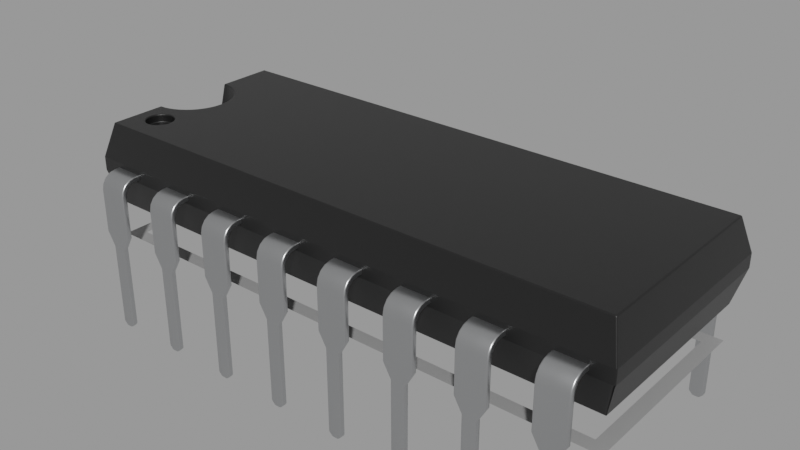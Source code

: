 # Source: DIP_v2.1.blend  (saved by Blender 3.1.7; exported with 4.5.12 LTS)
import bpy
from mathutils import Matrix  # noqa: F401  (used for matrix-valued properties, if any)

bpy.ops.wm.read_factory_settings(use_empty=True)
scene = bpy.context.scene
scene.name = 'main'

# ---- materials (node trees are filled in below, after node groups)
mat_sy_alum_matte = bpy.data.materials.new('sy_alum_matte')
mat_sy_alum_matte.use_transparent_shadow = False
mat_sy_dark_matte = bpy.data.materials.new('sy_dark_matte')
mat_sy_dark_matte.use_transparent_shadow = False
mat_sy_dark_matte.roughness = 0.25
mat_sy_lite_matte = bpy.data.materials.new('sy_lite_matte')
mat_sy_lite_matte.use_transparent_shadow = False
mat_sy_lite_matte.roughness = 0.25
mat_sy_chrome_shiny = bpy.data.materials.new('sy_chrome_shiny')
mat_sy_chrome_shiny.use_transparent_shadow = False
mat_sy_copper_shiny = bpy.data.materials.new('sy_copper_shiny')
mat_sy_copper_shiny.use_transparent_shadow = False
mat_ma_darkabs = bpy.data.materials.new('Ma_DarkABS')
mat_ma_darkabs.alpha_threshold = 0.0
mat_ma_darkabs.use_transparent_shadow = False
mat_ma_darkabs.line_color = (0.0, 0.0, 0.0, 1.0)
mat_sy_copper_shiny_001 = bpy.data.materials.new('sy_copper_shiny.001')
mat_sy_copper_shiny_001.use_transparent_shadow = False
mat_ma_darkabs_003 = bpy.data.materials.new('Ma_DarkABS.003')
mat_ma_darkabs_003.alpha_threshold = 0.0
mat_ma_darkabs_003.use_transparent_shadow = False
mat_ma_darkabs_003.line_color = (0.0, 0.0, 0.0, 1.0)
mat_sy_chrome_shiny_001 = bpy.data.materials.new('sy_chrome_shiny.001')
mat_sy_chrome_shiny_001.use_transparent_shadow = False
mat_sy_alum_matte_001 = bpy.data.materials.new('sy_alum_matte.001')
mat_sy_alum_matte_001.use_transparent_shadow = False

# ---- node groups
ng_sy_metal_020 = bpy.data.node_groups.new('sy_metal.020', 'ShaderNodeTree')
_s = ng_sy_metal_020.interface.new_socket(name='Color', in_out='OUTPUT', socket_type='NodeSocketColor')
_s.default_value = (0.2987, 0.2987, 0.2987, 1.0)
_s = ng_sy_metal_020.interface.new_socket(name='Normal', in_out='OUTPUT', socket_type='NodeSocketVector')
_s.min_value = 0.0
_s.max_value = 0.0
_s = ng_sy_metal_020.interface.new_socket(name='Value', in_out='OUTPUT', socket_type='NodeSocketFloat')
_s.min_value = 0.0
_s.max_value = 0.0
_s = ng_sy_metal_020.interface.new_socket(name='Color', in_out='INPUT', socket_type='NodeSocketColor')
_s.default_value = (0.2987, 0.2987, 0.2987, 1.0)
_s = ng_sy_metal_020.interface.new_socket(name='Roughness', in_out='INPUT', socket_type='NodeSocketFloat')
_s.default_value = 1.0
_s.min_value = 0.0
_s.max_value = 2.0
_s = ng_sy_metal_020.interface.new_socket(name='Bump', in_out='INPUT', socket_type='NodeSocketFloat')
_s.default_value = 1.0
_s.min_value = 0.0
_s.max_value = 2.0
_s = ng_sy_metal_020.interface.new_socket(name='Scale', in_out='INPUT', socket_type='NodeSocketFloat')
_s.default_value = 1.0
_s.min_value = 0.0
_s.max_value = 2.0
_s = ng_sy_metal_020.interface.new_socket(name='Normal', in_out='INPUT', socket_type='NodeSocketVector')
_s.min_value = -1.0
_s.max_value = 1.0
_s.hide_value = True
_N = ng_sy_metal_020.nodes; _L = ng_sy_metal_020.links
n0 = _N.new('ShaderNodeTexCoord'); n0.name = 'Texture Coordinate.001'; n0.location = (-689, -224)
n1 = _N.new('ShaderNodeMapping'); n1.name = 'Mapping.001'; n1.location = (-479, -207)
n1.width = 240
n1.vector_type = 'TEXTURE'
n1.inputs[2].default_value = (0.7679, 0.576, 0.384)
n2 = _N.new('ShaderNodeTexNoise'); n2.name = 'Musgrave Texture'; n2.location = (-175, -206)
n2.width = 150
n2.normalize = False
n2.inputs[2].default_value = 400.0
n2.inputs[3].default_value = 0.0
n2.inputs[4].default_value = 0.25
n3 = _N.new('ShaderNodeValToRGB'); n3.name = 'ColorRamp'; n3.location = (45, -254)
while len(n3.color_ramp.elements) > 1: n3.color_ramp.elements.remove(n3.color_ramp.elements[-1])
n3.color_ramp.elements[0].position = 0.0; n3.color_ramp.elements[0].color = (0.508, 0.508, 0.508, 1.0)
_e = n3.color_ramp.elements.new(1.0); _e.color = (1.0, 1.0, 1.0, 1.0)
n4 = _N.new('ShaderNodeMix'); n4.name = 'Mix'; n4.location = (351, -115)
n4.data_type = 'RGBA'
n4.blend_type = 'MULTIPLY'
n4.inputs[0].default_value = 0.4667
n5 = _N.new('NodeGroupOutput'); n5.name = 'Group Output'; n5.location = (889, 0)
n6 = _N.new('ShaderNodeRGB'); n6.name = 'RGB'; n6.location = (-683, 362)
n6.outputs[0].default_value = (0.2987, 0.2987, 0.2987, 1.0)
n7 = _N.new('ShaderNodeTexCoord'); n7.name = 'Texture Coordinate'; n7.location = (-689, 83)
n8 = _N.new('ShaderNodeMapping'); n8.name = 'Mapping'; n8.location = (-461, 179)
n8.width = 240
n8.vector_type = 'TEXTURE'
n8.inputs[2].default_value = (0.384, 0.576, 0.7679)
n9 = _N.new('ShaderNodeTexNoise'); n9.name = 'Noise Texture'; n9.location = (-184, 74)
n9.inputs[2].default_value = 150.0
n9.inputs[3].default_value = 5.0
n10 = _N.new('ShaderNodeValToRGB'); n10.name = 'ColorRamp.001'; n10.location = (46, 5)
while len(n10.color_ramp.elements) > 1: n10.color_ramp.elements.remove(n10.color_ramp.elements[-1])
n10.color_ramp.elements[0].position = 0.0; n10.color_ramp.elements[0].color = (0.0, 0.0, 0.0, 1.0)
_e = n10.color_ramp.elements.new(1.0); _e.color = (1.0, 1.0, 1.0, 1.0)
n11 = _N.new('ShaderNodeMath'); n11.name = 'Math'; n11.location = (571, -60)
n11.operation = 'MULTIPLY'
n11.inputs[2].default_value = 0.0
n12 = _N.new('ShaderNodeMath'); n12.name = 'Math.001'; n12.location = (382, -405)
n12.operation = 'DIVIDE'
n12.inputs[1].default_value = 10.0
n12.inputs[2].default_value = 0.0
n13 = _N.new('ShaderNodeBump'); n13.name = 'Bump'; n13.location = (689, -362)
n13.inputs[1].default_value = 0.05
n13.inputs[2].default_value = 1.0
n14 = _N.new('ShaderNodeValue'); n14.name = 'Value'; n14.location = (-1337, -282)
n14.outputs[0].default_value = 1.0
n15 = _N.new('NodeGroupInput'); n15.name = 'Group Input'; n15.location = (-1239, 5)
n16 = _N.new('ShaderNodeCombineXYZ'); n16.name = 'Combine XYZ'; n16.location = (-869, -178)
n17 = _N.new('ShaderNodeMath'); n17.name = 'Math.002'; n17.location = (-1066, -219)
n17.operation = 'MULTIPLY'
n17.inputs[1].default_value = 50.0
n17.inputs[2].default_value = 0.0
n18 = _N.new('ShaderNodeCombineXYZ'); n18.name = 'Combine XYZ.001'; n18.location = (-869, -371)
_L.new(n8.outputs[0], n9.inputs[0])
_L.new(n9.outputs[0], n10.inputs[0])
_L.new(n7.outputs[0], n8.inputs[0])
_L.new(n2.outputs[0], n3.inputs[0])
_L.new(n10.outputs[0], n4.inputs[6])
_L.new(n3.outputs[0], n4.inputs[7])
_L.new(n1.outputs[0], n2.inputs[0])
_L.new(n0.outputs[0], n1.inputs[0])
_L.new(n4.outputs[2], n13.inputs[3])
_L.new(n13.outputs[0], n5.inputs[1])
_L.new(n4.outputs[2], n11.inputs[0])
_L.new(n11.outputs[0], n5.inputs[2])
_L.new(n15.outputs[0], n5.inputs[0])
_L.new(n15.outputs[1], n11.inputs[1])
_L.new(n15.outputs[2], n12.inputs[0])
_L.new(n12.outputs[0], n13.inputs[0])
_L.new(n15.outputs[4], n13.inputs[4])
_L.new(n17.outputs[0], n16.inputs[0])
_L.new(n17.outputs[0], n16.inputs[1])
_L.new(n16.outputs[0], n8.inputs[3])
_L.new(n17.outputs[0], n18.inputs[2])
_L.new(n18.outputs[0], n1.inputs[3])
_L.new(n15.outputs[3], n17.inputs[0])
n5.is_active_output = True
ng_sy_plastic_001 = bpy.data.node_groups.new('sy_plastic.001', 'ShaderNodeTree')
_s = ng_sy_plastic_001.interface.new_socket(name='Color', in_out='OUTPUT', socket_type='NodeSocketColor')
_s.default_value = (0.01341, 0.01341, 0.01341, 1.0)
_s = ng_sy_plastic_001.interface.new_socket(name='Roughness', in_out='OUTPUT', socket_type='NodeSocketColor')
_s.default_value = (0.0, 0.0, 0.0, 0.0)
_s = ng_sy_plastic_001.interface.new_socket(name='Normal', in_out='OUTPUT', socket_type='NodeSocketVector')
_s.min_value = 0.0
_s.max_value = 0.0
_s = ng_sy_plastic_001.interface.new_socket(name='Color', in_out='INPUT', socket_type='NodeSocketColor')
_s.default_value = (0.01341, 0.01341, 0.01341, 1.0)
_s = ng_sy_plastic_001.interface.new_socket(name='Scale', in_out='INPUT', socket_type='NodeSocketFloat')
_s.default_value = 1.0
_s.min_value = 0.0
_s.max_value = 10.0
_s = ng_sy_plastic_001.interface.new_socket(name='Roughness', in_out='INPUT', socket_type='NodeSocketFloat')
_s.default_value = 1.0
_s.min_value = 0.0
_s.max_value = 3.0
_s = ng_sy_plastic_001.interface.new_socket(name='Bump', in_out='INPUT', socket_type='NodeSocketFloat')
_s.default_value = 1.0
_s.min_value = 0.0
_s.max_value = 1.0
_s = ng_sy_plastic_001.interface.new_socket(name='Normal', in_out='INPUT', socket_type='NodeSocketVector')
_s.min_value = -1.0
_s.max_value = 1.0
_s.hide_value = True
_N = ng_sy_plastic_001.nodes; _L = ng_sy_plastic_001.links
n0 = _N.new('ShaderNodeValToRGB'); n0.name = 'ColorRamp'; n0.location = (258, -72)
while len(n0.color_ramp.elements) > 1: n0.color_ramp.elements.remove(n0.color_ramp.elements[-1])
n0.color_ramp.elements[0].position = 0.004545; n0.color_ramp.elements[0].color = (0.2194, 0.2194, 0.2194, 1.0)
_e = n0.color_ramp.elements.new(0.8182); _e.color = (1.0, 1.0, 1.0, 1.0)
n1 = _N.new('ShaderNodeTexNoise'); n1.name = 'Noise Texture'; n1.location = (55, 153)
n2 = _N.new('ShaderNodeTexNoise'); n2.name = 'Musgrave Texture'; n2.location = (46, -89)
n2.width = 150
n2.normalize = False
n2.inputs[2].default_value = 300.0
n2.inputs[3].default_value = 11.2
n2.inputs[4].default_value = 0.25
n3 = _N.new('ShaderNodeValue'); n3.name = 'Value.001'; n3.location = (-353, -382)
n3.outputs[0].default_value = 0.0
n4 = _N.new('ShaderNodeRGB'); n4.name = 'RGB'; n4.location = (-365, 262)
n4.outputs[0].default_value = (0.01341, 0.01341, 0.01341, 1.0)
n5 = _N.new('ShaderNodeMix'); n5.name = 'Mix.001'; n5.location = (550, 25)
n5.data_type = 'RGBA'
n6 = _N.new('NodeReroute'); n6.name = 'Reroute'; n6.location = (-260, -194)
n6.width = 16
n6.socket_idname = 'NodeSocketFloat'
n7 = _N.new('ShaderNodeValue'); n7.name = 'Value'; n7.location = (-429, -187)
n7.outputs[0].default_value = 1.0
n8 = _N.new('ShaderNodeMath'); n8.name = 'Math'; n8.location = (-147, 40)
n8.operation = 'MULTIPLY'
n8.inputs[1].default_value = 400.0
n8.inputs[2].default_value = 0.0
n9 = _N.new('ShaderNodeMath'); n9.name = 'Math.001'; n9.location = (-150, -131)
n9.operation = 'MULTIPLY'
n9.inputs[1].default_value = 300.0
n9.inputs[2].default_value = 0.0
n10 = _N.new('ShaderNodeMath'); n10.name = 'Math.002'; n10.location = (-146, -320)
n10.operation = 'DIVIDE'
n10.inputs[1].default_value = 10.0
n10.inputs[2].default_value = 0.0
n11 = _N.new('ShaderNodeMath'); n11.name = 'Math.003'; n11.location = (746, 19)
n11.operation = 'MULTIPLY'
n11.inputs[2].default_value = 0.0
n12 = _N.new('NodeGroupInput'); n12.name = 'Group Input'; n12.location = (-627, -4)
n13 = _N.new('ShaderNodeValue'); n13.name = 'Value.002'; n13.location = (520, 233)
n13.outputs[0].default_value = 1.0
n14 = _N.new('ShaderNodeBump'); n14.name = 'Bump'; n14.location = (721, -216)
n14.inputs[1].default_value = 0.2
n14.inputs[2].default_value = 1.0
n15 = _N.new('NodeGroupOutput'); n15.name = 'Group Output'; n15.location = (990, -11)
n16 = _N.new('ShaderNodeValToRGB'); n16.name = 'ColorRamp.001'; n16.location = (255, 159)
while len(n16.color_ramp.elements) > 1: n16.color_ramp.elements.remove(n16.color_ramp.elements[-1])
n16.color_ramp.elements[0].position = 0.1727; n16.color_ramp.elements[0].color = (0.2194, 0.2194, 0.2194, 1.0)
_e = n16.color_ramp.elements.new(1.0); _e.color = (1.0, 1.0, 1.0, 1.0)
_L.new(n1.outputs[0], n16.inputs[0])
_L.new(n5.outputs[2], n11.inputs[0])
_L.new(n16.outputs[0], n5.inputs[6])
_L.new(n0.outputs[0], n5.inputs[7])
_L.new(n2.outputs[0], n0.inputs[0])
_L.new(n14.outputs[0], n15.inputs[2])
_L.new(n5.outputs[2], n14.inputs[3])
_L.new(n8.outputs[0], n1.inputs[2])
_L.new(n9.outputs[0], n2.inputs[0])
_L.new(n10.outputs[0], n14.inputs[0])
_L.new(n12.outputs[0], n15.inputs[0])
_L.new(n12.outputs[4], n14.inputs[4])
_L.new(n11.outputs[0], n15.inputs[1])
_L.new(n7.outputs[0], n6.inputs[0])
_L.new(n12.outputs[1], n8.inputs[0])
_L.new(n12.outputs[1], n9.inputs[0])
_L.new(n12.outputs[3], n10.inputs[0])
_L.new(n12.outputs[2], n11.inputs[1])
n15.is_active_output = True
ng_sy_plastic_002 = bpy.data.node_groups.new('sy_plastic.002', 'ShaderNodeTree')
_s = ng_sy_plastic_002.interface.new_socket(name='Color', in_out='OUTPUT', socket_type='NodeSocketColor')
_s.default_value = (0.01341, 0.01341, 0.01341, 1.0)
_s = ng_sy_plastic_002.interface.new_socket(name='Roughness', in_out='OUTPUT', socket_type='NodeSocketColor')
_s.default_value = (0.0, 0.0, 0.0, 0.0)
_s = ng_sy_plastic_002.interface.new_socket(name='Normal', in_out='OUTPUT', socket_type='NodeSocketVector')
_s.min_value = 0.0
_s.max_value = 0.0
_s = ng_sy_plastic_002.interface.new_socket(name='Color', in_out='INPUT', socket_type='NodeSocketColor')
_s.default_value = (0.01341, 0.01341, 0.01341, 1.0)
_s = ng_sy_plastic_002.interface.new_socket(name='Scale', in_out='INPUT', socket_type='NodeSocketFloat')
_s.default_value = 1.0
_s.min_value = 0.0
_s.max_value = 10.0
_s = ng_sy_plastic_002.interface.new_socket(name='Roughness', in_out='INPUT', socket_type='NodeSocketFloat')
_s.default_value = 1.0
_s.min_value = 0.0
_s.max_value = 3.0
_s = ng_sy_plastic_002.interface.new_socket(name='Bump', in_out='INPUT', socket_type='NodeSocketFloat')
_s.default_value = 1.0
_s.min_value = 0.0
_s.max_value = 1.0
_s = ng_sy_plastic_002.interface.new_socket(name='Normal', in_out='INPUT', socket_type='NodeSocketVector')
_s.min_value = -1.0
_s.max_value = 1.0
_s.hide_value = True
_N = ng_sy_plastic_002.nodes; _L = ng_sy_plastic_002.links
n0 = _N.new('ShaderNodeValToRGB'); n0.name = 'ColorRamp'; n0.location = (258, -72)
while len(n0.color_ramp.elements) > 1: n0.color_ramp.elements.remove(n0.color_ramp.elements[-1])
n0.color_ramp.elements[0].position = 0.004545; n0.color_ramp.elements[0].color = (0.2194, 0.2194, 0.2194, 1.0)
_e = n0.color_ramp.elements.new(0.8182); _e.color = (1.0, 1.0, 1.0, 1.0)
n1 = _N.new('ShaderNodeTexNoise'); n1.name = 'Noise Texture'; n1.location = (55, 153)
n2 = _N.new('ShaderNodeTexNoise'); n2.name = 'Musgrave Texture'; n2.location = (46, -89)
n2.width = 150
n2.normalize = False
n2.inputs[2].default_value = 300.0
n2.inputs[3].default_value = 11.2
n2.inputs[4].default_value = 0.25
n3 = _N.new('ShaderNodeValue'); n3.name = 'Value.001'; n3.location = (-353, -382)
n3.outputs[0].default_value = 0.0
n4 = _N.new('ShaderNodeRGB'); n4.name = 'RGB'; n4.location = (-365, 262)
n4.outputs[0].default_value = (0.01341, 0.01341, 0.01341, 1.0)
n5 = _N.new('ShaderNodeMix'); n5.name = 'Mix.001'; n5.location = (550, 25)
n5.data_type = 'RGBA'
n6 = _N.new('NodeReroute'); n6.name = 'Reroute'; n6.location = (-260, -194)
n6.width = 16
n6.socket_idname = 'NodeSocketFloat'
n7 = _N.new('ShaderNodeValue'); n7.name = 'Value'; n7.location = (-429, -187)
n7.outputs[0].default_value = 1.0
n8 = _N.new('ShaderNodeMath'); n8.name = 'Math'; n8.location = (-147, 40)
n8.operation = 'MULTIPLY'
n8.inputs[1].default_value = 400.0
n8.inputs[2].default_value = 0.0
n9 = _N.new('ShaderNodeMath'); n9.name = 'Math.001'; n9.location = (-150, -131)
n9.operation = 'MULTIPLY'
n9.inputs[1].default_value = 300.0
n9.inputs[2].default_value = 0.0
n10 = _N.new('ShaderNodeMath'); n10.name = 'Math.002'; n10.location = (-146, -320)
n10.operation = 'DIVIDE'
n10.inputs[1].default_value = 10.0
n10.inputs[2].default_value = 0.0
n11 = _N.new('ShaderNodeMath'); n11.name = 'Math.003'; n11.location = (746, 19)
n11.operation = 'MULTIPLY'
n11.inputs[2].default_value = 0.0
n12 = _N.new('NodeGroupInput'); n12.name = 'Group Input'; n12.location = (-627, -4)
n13 = _N.new('ShaderNodeValToRGB'); n13.name = 'ColorRamp.001'; n13.location = (255, 159)
while len(n13.color_ramp.elements) > 1: n13.color_ramp.elements.remove(n13.color_ramp.elements[-1])
n13.color_ramp.elements[0].position = 0.1727; n13.color_ramp.elements[0].color = (0.2194, 0.2194, 0.2194, 1.0)
_e = n13.color_ramp.elements.new(1.0); _e.color = (1.0, 1.0, 1.0, 1.0)
n14 = _N.new('ShaderNodeValue'); n14.name = 'Value.002'; n14.location = (520, 233)
n14.outputs[0].default_value = 1.0
n15 = _N.new('ShaderNodeBump'); n15.name = 'Bump'; n15.location = (721, -216)
n15.inputs[1].default_value = 0.2
n15.inputs[2].default_value = 1.0
n16 = _N.new('NodeGroupOutput'); n16.name = 'Group Output'; n16.location = (990, -11)
_L.new(n1.outputs[0], n13.inputs[0])
_L.new(n5.outputs[2], n11.inputs[0])
_L.new(n13.outputs[0], n5.inputs[6])
_L.new(n0.outputs[0], n5.inputs[7])
_L.new(n2.outputs[0], n0.inputs[0])
_L.new(n15.outputs[0], n16.inputs[2])
_L.new(n5.outputs[2], n15.inputs[3])
_L.new(n8.outputs[0], n1.inputs[2])
_L.new(n9.outputs[0], n2.inputs[0])
_L.new(n10.outputs[0], n15.inputs[0])
_L.new(n12.outputs[0], n16.inputs[0])
_L.new(n12.outputs[4], n15.inputs[4])
_L.new(n11.outputs[0], n16.inputs[1])
_L.new(n7.outputs[0], n6.inputs[0])
_L.new(n12.outputs[1], n8.inputs[0])
_L.new(n12.outputs[1], n9.inputs[0])
_L.new(n12.outputs[3], n10.inputs[0])
_L.new(n12.outputs[2], n11.inputs[1])
n16.is_active_output = True
ng_sy_metal_029 = bpy.data.node_groups.new('sy_metal.029', 'ShaderNodeTree')
_s = ng_sy_metal_029.interface.new_socket(name='Color', in_out='OUTPUT', socket_type='NodeSocketColor')
_s.default_value = (0.2987, 0.2987, 0.2987, 1.0)
_s = ng_sy_metal_029.interface.new_socket(name='Normal', in_out='OUTPUT', socket_type='NodeSocketVector')
_s.min_value = 0.0
_s.max_value = 0.0
_s = ng_sy_metal_029.interface.new_socket(name='Value', in_out='OUTPUT', socket_type='NodeSocketFloat')
_s.min_value = 0.0
_s.max_value = 0.0
_s = ng_sy_metal_029.interface.new_socket(name='Color', in_out='INPUT', socket_type='NodeSocketColor')
_s.default_value = (0.2987, 0.2987, 0.2987, 1.0)
_s = ng_sy_metal_029.interface.new_socket(name='Roughness', in_out='INPUT', socket_type='NodeSocketFloat')
_s.default_value = 1.0
_s.min_value = 0.0
_s.max_value = 2.0
_s = ng_sy_metal_029.interface.new_socket(name='Bump', in_out='INPUT', socket_type='NodeSocketFloat')
_s.default_value = 1.0
_s.min_value = 0.0
_s.max_value = 2.0
_s = ng_sy_metal_029.interface.new_socket(name='Scale', in_out='INPUT', socket_type='NodeSocketFloat')
_s.default_value = 1.0
_s.min_value = 0.0
_s.max_value = 2.0
_s = ng_sy_metal_029.interface.new_socket(name='Normal', in_out='INPUT', socket_type='NodeSocketVector')
_s.min_value = -1.0
_s.max_value = 1.0
_s.hide_value = True
_N = ng_sy_metal_029.nodes; _L = ng_sy_metal_029.links
n0 = _N.new('ShaderNodeTexCoord'); n0.name = 'Texture Coordinate.001'; n0.location = (-689, -224)
n1 = _N.new('ShaderNodeMapping'); n1.name = 'Mapping.001'; n1.location = (-479, -207)
n1.width = 240
n1.vector_type = 'TEXTURE'
n2 = _N.new('ShaderNodeTexNoise'); n2.name = 'Musgrave Texture'; n2.location = (-175, -206)
n2.width = 150
n2.normalize = False
n2.inputs[2].default_value = 400.0
n2.inputs[3].default_value = 0.0
n2.inputs[4].default_value = 0.25
n3 = _N.new('ShaderNodeValToRGB'); n3.name = 'ColorRamp'; n3.location = (45, -254)
while len(n3.color_ramp.elements) > 1: n3.color_ramp.elements.remove(n3.color_ramp.elements[-1])
n3.color_ramp.elements[0].position = 0.0; n3.color_ramp.elements[0].color = (0.508, 0.508, 0.508, 1.0)
_e = n3.color_ramp.elements.new(1.0); _e.color = (1.0, 1.0, 1.0, 1.0)
n4 = _N.new('ShaderNodeMix'); n4.name = 'Mix'; n4.location = (351, -115)
n4.data_type = 'RGBA'
n4.blend_type = 'MULTIPLY'
n4.inputs[0].default_value = 0.4667
n5 = _N.new('NodeGroupOutput'); n5.name = 'Group Output'; n5.location = (889, 0)
n6 = _N.new('ShaderNodeRGB'); n6.name = 'RGB'; n6.location = (-683, 362)
n6.outputs[0].default_value = (0.2987, 0.2987, 0.2987, 1.0)
n7 = _N.new('ShaderNodeTexCoord'); n7.name = 'Texture Coordinate'; n7.location = (-689, 83)
n8 = _N.new('ShaderNodeMapping'); n8.name = 'Mapping'; n8.location = (-461, 179)
n8.width = 240
n8.vector_type = 'TEXTURE'
n9 = _N.new('ShaderNodeTexNoise'); n9.name = 'Noise Texture'; n9.location = (-184, 74)
n9.inputs[2].default_value = 150.0
n9.inputs[3].default_value = 5.0
n10 = _N.new('ShaderNodeValToRGB'); n10.name = 'ColorRamp.001'; n10.location = (46, 5)
while len(n10.color_ramp.elements) > 1: n10.color_ramp.elements.remove(n10.color_ramp.elements[-1])
n10.color_ramp.elements[0].position = 0.0; n10.color_ramp.elements[0].color = (0.0, 0.0, 0.0, 1.0)
_e = n10.color_ramp.elements.new(1.0); _e.color = (1.0, 1.0, 1.0, 1.0)
n11 = _N.new('ShaderNodeMath'); n11.name = 'Math'; n11.location = (571, -60)
n11.operation = 'MULTIPLY'
n11.inputs[2].default_value = 0.0
n12 = _N.new('ShaderNodeMath'); n12.name = 'Math.001'; n12.location = (382, -405)
n12.operation = 'DIVIDE'
n12.inputs[1].default_value = 10.0
n12.inputs[2].default_value = 0.0
n13 = _N.new('ShaderNodeBump'); n13.name = 'Bump'; n13.location = (689, -362)
n13.inputs[1].default_value = 0.05
n13.inputs[2].default_value = 1.0
n14 = _N.new('ShaderNodeValue'); n14.name = 'Value'; n14.location = (-1337, -282)
n14.outputs[0].default_value = 1.0
n15 = _N.new('NodeGroupInput'); n15.name = 'Group Input'; n15.location = (-1239, 5)
n16 = _N.new('ShaderNodeCombineXYZ'); n16.name = 'Combine XYZ'; n16.location = (-869, -178)
n17 = _N.new('ShaderNodeMath'); n17.name = 'Math.002'; n17.location = (-1066, -219)
n17.operation = 'MULTIPLY'
n17.inputs[1].default_value = 50.0
n17.inputs[2].default_value = 0.0
n18 = _N.new('ShaderNodeCombineXYZ'); n18.name = 'Combine XYZ.001'; n18.location = (-869, -371)
_L.new(n8.outputs[0], n9.inputs[0])
_L.new(n9.outputs[0], n10.inputs[0])
_L.new(n7.outputs[0], n8.inputs[0])
_L.new(n2.outputs[0], n3.inputs[0])
_L.new(n10.outputs[0], n4.inputs[6])
_L.new(n3.outputs[0], n4.inputs[7])
_L.new(n1.outputs[0], n2.inputs[0])
_L.new(n0.outputs[0], n1.inputs[0])
_L.new(n4.outputs[2], n13.inputs[3])
_L.new(n13.outputs[0], n5.inputs[1])
_L.new(n4.outputs[2], n11.inputs[0])
_L.new(n11.outputs[0], n5.inputs[2])
_L.new(n15.outputs[0], n5.inputs[0])
_L.new(n15.outputs[1], n11.inputs[1])
_L.new(n15.outputs[2], n12.inputs[0])
_L.new(n12.outputs[0], n13.inputs[0])
_L.new(n15.outputs[4], n13.inputs[4])
_L.new(n17.outputs[0], n16.inputs[0])
_L.new(n17.outputs[0], n16.inputs[1])
_L.new(n16.outputs[0], n8.inputs[3])
_L.new(n17.outputs[0], n18.inputs[2])
_L.new(n18.outputs[0], n1.inputs[3])
_L.new(n15.outputs[3], n17.inputs[0])
n5.is_active_output = True
ng_sy_metal_031 = bpy.data.node_groups.new('sy_metal.031', 'ShaderNodeTree')
_s = ng_sy_metal_031.interface.new_socket(name='Color', in_out='OUTPUT', socket_type='NodeSocketColor')
_s.default_value = (0.2987, 0.2987, 0.2987, 1.0)
_s = ng_sy_metal_031.interface.new_socket(name='Normal', in_out='OUTPUT', socket_type='NodeSocketVector')
_s.min_value = 0.0
_s.max_value = 0.0
_s = ng_sy_metal_031.interface.new_socket(name='Value', in_out='OUTPUT', socket_type='NodeSocketFloat')
_s.min_value = 0.0
_s.max_value = 0.0
_s = ng_sy_metal_031.interface.new_socket(name='Color', in_out='INPUT', socket_type='NodeSocketColor')
_s.default_value = (0.2987, 0.2987, 0.2987, 1.0)
_s = ng_sy_metal_031.interface.new_socket(name='Roughness', in_out='INPUT', socket_type='NodeSocketFloat')
_s.default_value = 1.0
_s.min_value = 0.0
_s.max_value = 2.0
_s = ng_sy_metal_031.interface.new_socket(name='Bump', in_out='INPUT', socket_type='NodeSocketFloat')
_s.default_value = 1.0
_s.min_value = 0.0
_s.max_value = 2.0
_s = ng_sy_metal_031.interface.new_socket(name='Scale', in_out='INPUT', socket_type='NodeSocketFloat')
_s.default_value = 1.0
_s.min_value = 0.0
_s.max_value = 2.0
_s = ng_sy_metal_031.interface.new_socket(name='Normal', in_out='INPUT', socket_type='NodeSocketVector')
_s.min_value = -1.0
_s.max_value = 1.0
_s.hide_value = True
_N = ng_sy_metal_031.nodes; _L = ng_sy_metal_031.links
n0 = _N.new('ShaderNodeTexCoord'); n0.name = 'Texture Coordinate.001'; n0.location = (-689, -224)
n1 = _N.new('ShaderNodeMapping'); n1.name = 'Mapping.001'; n1.location = (-479, -207)
n1.width = 240
n1.vector_type = 'TEXTURE'
n2 = _N.new('ShaderNodeTexNoise'); n2.name = 'Musgrave Texture'; n2.location = (-175, -206)
n2.width = 150
n2.normalize = False
n2.inputs[2].default_value = 400.0
n2.inputs[3].default_value = 0.0
n2.inputs[4].default_value = 0.25
n3 = _N.new('ShaderNodeValToRGB'); n3.name = 'ColorRamp'; n3.location = (45, -254)
while len(n3.color_ramp.elements) > 1: n3.color_ramp.elements.remove(n3.color_ramp.elements[-1])
n3.color_ramp.elements[0].position = 0.0; n3.color_ramp.elements[0].color = (0.508, 0.508, 0.508, 1.0)
_e = n3.color_ramp.elements.new(1.0); _e.color = (1.0, 1.0, 1.0, 1.0)
n4 = _N.new('ShaderNodeMix'); n4.name = 'Mix'; n4.location = (351, -115)
n4.data_type = 'RGBA'
n4.blend_type = 'MULTIPLY'
n4.inputs[0].default_value = 0.4667
n5 = _N.new('NodeGroupOutput'); n5.name = 'Group Output'; n5.location = (889, 0)
n6 = _N.new('ShaderNodeRGB'); n6.name = 'RGB'; n6.location = (-683, 362)
n6.outputs[0].default_value = (0.2987, 0.2987, 0.2987, 1.0)
n7 = _N.new('ShaderNodeTexCoord'); n7.name = 'Texture Coordinate'; n7.location = (-689, 83)
n8 = _N.new('ShaderNodeMapping'); n8.name = 'Mapping'; n8.location = (-461, 179)
n8.width = 240
n8.vector_type = 'TEXTURE'
n9 = _N.new('ShaderNodeTexNoise'); n9.name = 'Noise Texture'; n9.location = (-184, 74)
n9.inputs[2].default_value = 150.0
n9.inputs[3].default_value = 5.0
n10 = _N.new('ShaderNodeValToRGB'); n10.name = 'ColorRamp.001'; n10.location = (46, 5)
while len(n10.color_ramp.elements) > 1: n10.color_ramp.elements.remove(n10.color_ramp.elements[-1])
n10.color_ramp.elements[0].position = 0.0; n10.color_ramp.elements[0].color = (0.0, 0.0, 0.0, 1.0)
_e = n10.color_ramp.elements.new(1.0); _e.color = (1.0, 1.0, 1.0, 1.0)
n11 = _N.new('ShaderNodeMath'); n11.name = 'Math'; n11.location = (571, -60)
n11.operation = 'MULTIPLY'
n11.inputs[2].default_value = 0.0
n12 = _N.new('ShaderNodeMath'); n12.name = 'Math.001'; n12.location = (382, -405)
n12.operation = 'DIVIDE'
n12.inputs[1].default_value = 10.0
n12.inputs[2].default_value = 0.0
n13 = _N.new('ShaderNodeBump'); n13.name = 'Bump'; n13.location = (689, -362)
n13.inputs[1].default_value = 0.05
n13.inputs[2].default_value = 1.0
n14 = _N.new('ShaderNodeValue'); n14.name = 'Value'; n14.location = (-1337, -282)
n14.outputs[0].default_value = 1.0
n15 = _N.new('NodeGroupInput'); n15.name = 'Group Input'; n15.location = (-1239, 5)
n16 = _N.new('ShaderNodeCombineXYZ'); n16.name = 'Combine XYZ'; n16.location = (-869, -178)
n17 = _N.new('ShaderNodeMath'); n17.name = 'Math.002'; n17.location = (-1066, -219)
n17.operation = 'MULTIPLY'
n17.inputs[1].default_value = 50.0
n17.inputs[2].default_value = 0.0
n18 = _N.new('ShaderNodeCombineXYZ'); n18.name = 'Combine XYZ.001'; n18.location = (-869, -371)
_L.new(n8.outputs[0], n9.inputs[0])
_L.new(n9.outputs[0], n10.inputs[0])
_L.new(n7.outputs[0], n8.inputs[0])
_L.new(n2.outputs[0], n3.inputs[0])
_L.new(n10.outputs[0], n4.inputs[6])
_L.new(n3.outputs[0], n4.inputs[7])
_L.new(n1.outputs[0], n2.inputs[0])
_L.new(n0.outputs[0], n1.inputs[0])
_L.new(n4.outputs[2], n13.inputs[3])
_L.new(n13.outputs[0], n5.inputs[1])
_L.new(n4.outputs[2], n11.inputs[0])
_L.new(n11.outputs[0], n5.inputs[2])
_L.new(n15.outputs[0], n5.inputs[0])
_L.new(n15.outputs[1], n11.inputs[1])
_L.new(n15.outputs[2], n12.inputs[0])
_L.new(n12.outputs[0], n13.inputs[0])
_L.new(n15.outputs[4], n13.inputs[4])
_L.new(n17.outputs[0], n16.inputs[0])
_L.new(n17.outputs[0], n16.inputs[1])
_L.new(n16.outputs[0], n8.inputs[3])
_L.new(n17.outputs[0], n18.inputs[2])
_L.new(n18.outputs[0], n1.inputs[3])
_L.new(n15.outputs[3], n17.inputs[0])
n5.is_active_output = True
ng_s2g_001 = bpy.data.node_groups.new('S2G.001', 'GeometryNodeTree')
_s = ng_s2g_001.interface.new_socket(name='Mesh', in_out='OUTPUT', socket_type='NodeSocketGeometry')
_s = ng_s2g_001.interface.new_socket(name='String', in_out='INPUT', socket_type='NodeSocketString')
_s.default_value = '555'
_s = ng_s2g_001.interface.new_socket(name='Size', in_out='INPUT', socket_type='NodeSocketFloat')
_s.subtype = 'DISTANCE'
_s.default_value = 0.2
_s.min_value = 0.0
_s = ng_s2g_001.interface.new_socket(name='Translate X', in_out='INPUT', socket_type='NodeSocketFloat')
_s.min_value = -1e+04
_s.max_value = 1e+04
_s = ng_s2g_001.interface.new_socket(name='Translate Y', in_out='INPUT', socket_type='NodeSocketFloat')
_s.min_value = -1e+04
_s.max_value = 1e+04
_s = ng_s2g_001.interface.new_socket(name='Translate Z', in_out='INPUT', socket_type='NodeSocketFloat')
_s.min_value = -1e+04
_s.max_value = 1e+04
_s = ng_s2g_001.interface.new_socket(name='Rotate Z', in_out='INPUT', socket_type='NodeSocketFloat')
_s.min_value = -1e+04
_s.max_value = 1e+04
ng_s2g_001.is_modifier = True
_N = ng_s2g_001.nodes; _L = ng_s2g_001.links
n0 = _N.new('GeometryNodeTransform'); n0.name = 'Transform.006'; n0.location = (193, 126)
n1 = _N.new('GeometryNodeStringToCurves'); n1.name = 'String to Curves.002'; n1.location = (-377, 283)
n1.font = None
n1.pivot_mode = 'MIDPOINT'
n2 = _N.new('ShaderNodeCombineXYZ'); n2.name = 'Combine XYZ.007'; n2.location = (-137, 85)
n3 = _N.new('ShaderNodeCombineXYZ'); n3.name = 'Combine XYZ.011'; n3.location = (-138, -70)
n4 = _N.new('GeometryNodeFillCurve'); n4.name = 'Fill Curve.002'; n4.location = (373, 182)
n5 = _N.new('NodeGroupOutput'); n5.name = 'Group Output'; n5.location = (574, 175)
n6 = _N.new('NodeGroupInput'); n6.name = 'Group Input'; n6.location = (-648, -34)
_L.new(n6.outputs[0], n1.inputs[0])
_L.new(n6.outputs[1], n1.inputs[1])
_L.new(n6.outputs[5], n2.inputs[2])
_L.new(n4.outputs[0], n5.inputs[0])
_L.new(n6.outputs[2], n3.inputs[0])
_L.new(n6.outputs[3], n3.inputs[1])
_L.new(n6.outputs[4], n3.inputs[2])
_L.new(n1.outputs[0], n0.inputs[0])
_L.new(n0.outputs[0], n4.inputs[0])
_L.new(n2.outputs[0], n0.inputs[2])
_L.new(n3.outputs[0], n0.inputs[1])
n5.is_active_output = True
ng_d_to_r_001 = bpy.data.node_groups.new('D to R.001', 'GeometryNodeTree')
_s = ng_d_to_r_001.interface.new_socket(name='Radians', in_out='OUTPUT', socket_type='NodeSocketFloat')
_s = ng_d_to_r_001.interface.new_socket(name='Degrees', in_out='INPUT', socket_type='NodeSocketFloat')
_s.default_value = 0.5
_s.min_value = -1e+04
_s.max_value = 1e+04
_N = ng_d_to_r_001.nodes; _L = ng_d_to_r_001.links
n0 = _N.new('ShaderNodeMath'); n0.name = 'Math'; n0.location = (-107, -66)
n0.operation = 'DIVIDE'
n0.inputs[0].default_value = 3.142
n0.inputs[1].default_value = 180.0
n1 = _N.new('NodeGroupOutput'); n1.name = 'Group Output'; n1.location = (297, 0)
n2 = _N.new('ShaderNodeMath'); n2.name = 'Math.001'; n2.location = (107, 66)
n2.operation = 'MULTIPLY'
n3 = _N.new('NodeGroupInput'); n3.name = 'Group Input'; n3.location = (-307, 0)
_L.new(n3.outputs[0], n2.inputs[0])
_L.new(n2.outputs[0], n1.inputs[0])
_L.new(n0.outputs[0], n2.inputs[1])
n1.is_active_output = True
ng_lop_001 = bpy.data.node_groups.new('LoP.001', 'GeometryNodeTree')
_s = ng_lop_001.interface.new_socket(name='Instances', in_out='OUTPUT', socket_type='NodeSocketGeometry')
_s = ng_lop_001.interface.new_socket(name='End X', in_out='INPUT', socket_type='NodeSocketFloat')
_s.default_value = 4.8
_s.min_value = -1e+04
_s.max_value = 1e+04
_s = ng_lop_001.interface.new_socket(name='End Y', in_out='INPUT', socket_type='NodeSocketFloat')
_s.default_value = 0.2
_s.min_value = -1e+04
_s.max_value = 1e+04
_s = ng_lop_001.interface.new_socket(name='End Z', in_out='INPUT', socket_type='NodeSocketFloat')
_s.min_value = -1e+04
_s.max_value = 1e+04
_s = ng_lop_001.interface.new_socket(name='Count', in_out='INPUT', socket_type='NodeSocketInt')
_s.default_value = 2
_s.min_value = 2
_s.max_value = 100000
_s = ng_lop_001.interface.new_socket(name='Instance', in_out='INPUT', socket_type='NodeSocketGeometry')
_s = ng_lop_001.interface.new_socket(name='Pin Rotation', in_out='INPUT', socket_type='NodeSocketFloat')
_s.min_value = -1e+04
_s.max_value = 1e+04
ng_lop_001.is_modifier = True
_N = ng_lop_001.nodes; _L = ng_lop_001.links
n0 = _N.new('NodeFrame'); n0.name = 'Frame.003'; n0.location = (-370, 287)
n0.label = 'Generate  pins'
n0.width = 894
n1 = _N.new('NodeGroupOutput'); n1.name = 'Group Output'; n1.location = (611, 51)
n2 = _N.new('GeometryNodeCurveToPoints'); n2.name = 'Curve to Points'; n2.location = (446, -113)
n3 = _N.new('GeometryNodeCurvePrimitiveLine'); n3.name = 'Curve Line'; n3.location = (237, -114)
n4 = _N.new('ShaderNodeCombineXYZ'); n4.name = 'Combine XYZ.005'; n4.location = (37, -200)
n5 = _N.new('GeometryNodeInstanceOnPoints'); n5.name = 'Instance on Points'; n5.location = (724, -231)
n6 = _N.new('ShaderNodeCombineXYZ'); n6.name = 'Combine XYZ.006'; n6.location = (347, -400)
n7 = _N.new('NodeGroupInput'); n7.name = 'Group Input'; n7.location = (-783, 17)
n8 = _N.new('GeometryNodeGroup'); n8.name = 'Group'; n8.location = (40, -413)
n8.label = 'D to R'
n8.node_tree = ng_d_to_r_001
n9 = _N.new('ShaderNodeCombineXYZ'); n9.name = 'Combine XYZ.002'; n9.location = (30, -30)
n2.parent = n0
n3.parent = n0
n4.parent = n0
n5.parent = n0
n6.parent = n0
n8.parent = n0
n9.parent = n0
_L.new(n7.outputs[0], n9.inputs[0])
_L.new(n7.outputs[1], n9.inputs[1])
_L.new(n7.outputs[3], n2.inputs[1])
_L.new(n7.outputs[4], n5.inputs[2])
_L.new(n5.outputs[0], n1.inputs[0])
_L.new(n7.outputs[2], n9.inputs[2])
_L.new(n3.outputs[0], n2.inputs[0])
_L.new(n9.outputs[0], n3.inputs[1])
_L.new(n2.outputs[0], n5.inputs[0])
_L.new(n4.outputs[0], n3.inputs[0])
_L.new(n6.outputs[0], n5.inputs[5])
_L.new(n7.outputs[1], n4.inputs[1])
_L.new(n7.outputs[2], n4.inputs[2])
_L.new(n7.outputs[5], n8.inputs[0])
_L.new(n8.outputs[0], n6.inputs[2])
n1.is_active_output = True
ng_createpins_001 = bpy.data.node_groups.new('CreatePins.001', 'GeometryNodeTree')
_s = ng_createpins_001.interface.new_socket(name='Pin Geometry (Instances)', in_out='OUTPUT', socket_type='NodeSocketGeometry')
_s = ng_createpins_001.interface.new_socket(name='X', in_out='INPUT', socket_type='NodeSocketFloat')
_s.default_value = 4.8
_s.min_value = -1e+04
_s.max_value = 1e+04
_s = ng_createpins_001.interface.new_socket(name='Y (Left)', in_out='INPUT', socket_type='NodeSocketFloat')
_s.default_value = -0.2
_s.min_value = -1e+04
_s.max_value = 1e+04
_s = ng_createpins_001.interface.new_socket(name='Y (Right)', in_out='INPUT', socket_type='NodeSocketFloat')
_s.default_value = 0.2
_s.min_value = -1e+04
_s.max_value = 1e+04
_s = ng_createpins_001.interface.new_socket(name='Z', in_out='INPUT', socket_type='NodeSocketFloat')
_s.min_value = -1e+04
_s.max_value = 1e+04
_s = ng_createpins_001.interface.new_socket(name='Pin Count', in_out='INPUT', socket_type='NodeSocketInt')
_s.default_value = 2
_s.min_value = 2
_s.max_value = 100000
_s = ng_createpins_001.interface.new_socket(name='Pin Geometry', in_out='INPUT', socket_type='NodeSocketGeometry')
ng_createpins_001.is_modifier = True
_N = ng_createpins_001.nodes; _L = ng_createpins_001.links
n0 = _N.new('NodeGroupInput'); n0.name = 'Group Input'; n0.location = (-1017, 48)
n1 = _N.new('ShaderNodeValue'); n1.name = 'Value'; n1.location = (-699, 192)
n1.outputs[0].default_value = 90.0
n2 = _N.new('ShaderNodeValue'); n2.name = 'Value.001'; n2.location = (-711, -161)
n2.outputs[0].default_value = -90.0
n3 = _N.new('NodeGroupOutput'); n3.name = 'Group Output'; n3.location = (694, 50)
n4 = _N.new('GeometryNodeJoinGeometry'); n4.name = 'Join Geometry.002'; n4.location = (234, 235)
n5 = _N.new('NodeGroupInput'); n5.name = 'Group Input.001'; n5.location = (-1020, 377)
n6 = _N.new('GeometryNodeGroup'); n6.name = 'Group.001'; n6.location = (-180, 171)
n6.label = 'Create Line of Pins'
n6.width = 193
n6.node_tree = ng_lop_001
n7 = _N.new('GeometryNodeGroup'); n7.name = 'Group'; n7.location = (-183, 416)
n7.label = 'Create Line of Pins'
n7.width = 196
n7.node_tree = ng_lop_001
_L.new(n4.outputs[0], n3.inputs[0])
_L.new(n7.outputs[0], n4.inputs[0])
_L.new(n1.outputs[0], n7.inputs[5])
_L.new(n2.outputs[0], n6.inputs[5])
_L.new(n0.outputs[5], n6.inputs[4])
_L.new(n0.outputs[4], n6.inputs[3])
_L.new(n0.outputs[0], n6.inputs[0])
_L.new(n0.outputs[1], n6.inputs[1])
_L.new(n0.outputs[3], n6.inputs[2])
_L.new(n6.outputs[0], n4.inputs[0])
_L.new(n5.outputs[0], n7.inputs[0])
_L.new(n5.outputs[2], n7.inputs[1])
_L.new(n5.outputs[3], n7.inputs[2])
_L.new(n5.outputs[4], n7.inputs[3])
_L.new(n5.outputs[5], n7.inputs[4])
n3.is_active_output = True
ng_nodegroup = bpy.data.node_groups.new('NodeGroup', 'GeometryNodeTree')
_s = ng_nodegroup.interface.new_socket(name='Output', in_out='OUTPUT', socket_type='NodeSocketGeometry')
_s = ng_nodegroup.interface.new_socket(name='Marking Thickness', in_out='INPUT', socket_type='NodeSocketFloat')
_s.default_value = 0.5
_s.min_value = -1e+04
_s.max_value = 1e+04
_s = ng_nodegroup.interface.new_socket(name='Switch', in_out='INPUT', socket_type='NodeSocketBool')
_s = ng_nodegroup.interface.new_socket(name='Material', in_out='INPUT', socket_type='NodeSocketMaterial')
_s = ng_nodegroup.interface.new_socket(name='Z', in_out='INPUT', socket_type='NodeSocketFloat')
_s.min_value = -1e+04
_s.max_value = 1e+04
_s = ng_nodegroup.interface.new_socket(name='chip x', in_out='INPUT', socket_type='NodeSocketFloat')
_s = ng_nodegroup.interface.new_socket(name='chip y', in_out='INPUT', socket_type='NodeSocketFloat')
_s = ng_nodegroup.interface.new_socket(name='padding', in_out='INPUT', socket_type='NodeSocketFloat')
_s = ng_nodegroup.interface.new_socket(name='x offset', in_out='INPUT', socket_type='NodeSocketFloat')
_s = ng_nodegroup.interface.new_socket(name='String', in_out='INPUT', socket_type='NodeSocketString')
_s.default_value = 'IC3'
ng_nodegroup.is_modifier = True
_N = ng_nodegroup.nodes; _L = ng_nodegroup.links
n0 = _N.new('ShaderNodeCombineXYZ'); n0.name = 'Combine XYZ.003'; n0.location = (318, 50)
n1 = _N.new('GeometryNodeTransform'); n1.name = 'Transform.005'; n1.location = (495, -22)
n2 = _N.new('GeometryNodeJoinGeometry'); n2.name = 'Join Geometry.002'; n2.location = (-61, -240)
n3 = _N.new('GeometryNodeStringToCurves'); n3.name = 'String to Curves'; n3.location = (-1385, 581)
n3.font = None
n3.align_x = 'CENTER'
n3.pivot_mode = 'MIDPOINT'
n3.inputs[1].default_value = 0.2
n4 = _N.new('ShaderNodeMath'); n4.name = 'Math.003'; n4.location = (-672, -374)
n4.hide = True
n5 = _N.new('ShaderNodeMath'); n5.name = 'Math.002'; n5.location = (-672, -337)
n5.hide = True
n6 = _N.new('ShaderNodeMath'); n6.name = 'Math'; n6.location = (-672, -262)
n6.hide = True
n7 = _N.new('ShaderNodeMath'); n7.name = 'Math.001'; n7.location = (-672, -299)
n7.hide = True
n8 = _N.new('ShaderNodeMath'); n8.name = 'Math.006'; n8.location = (-1012, 187)
n8.hide = True
n8.operation = 'MULTIPLY'
n8.inputs[1].default_value = 0.75
n9 = _N.new('ShaderNodeCombineXYZ'); n9.name = 'Combine XYZ'; n9.location = (-822, 391)
n10 = _N.new('GeometryNodeCurvePrimitiveQuadrilateral'); n10.name = 'Quadrilateral.001'; n10.location = (-338, -333)
n11 = _N.new('GeometryNodeCurvePrimitiveQuadrilateral'); n11.name = 'Quadrilateral'; n11.location = (-360, -181)
n12 = _N.new('ShaderNodeMath'); n12.name = 'Math.007'; n12.location = (-1014, 416)
n12.hide = True
n13 = _N.new('ShaderNodeMath'); n13.name = 'Math.004'; n13.location = (-1203, 256)
n13.hide = True
n13.operation = 'DIVIDE'
n13.inputs[1].default_value = 2.0
n14 = _N.new('ShaderNodeMath'); n14.name = 'Math.005'; n14.location = (-1187, 193)
n14.hide = True
n15 = _N.new('GeometryNodeFillCurve'); n15.name = 'Fill Curve'; n15.location = (121, -250)
n16 = _N.new('GeometryNodeSetMaterial'); n16.name = 'Set Material.003'; n16.location = (328, -111)
n17 = _N.new('GeometryNodeSetMaterial'); n17.name = 'Set Material.004'; n17.location = (246, 400)
n18 = _N.new('NodeGroupOutput'); n18.name = 'Group Output'; n18.location = (1155, 183)
n19 = _N.new('GeometryNodeSwitch'); n19.name = 'Switch.003'; n19.location = (935, 198)
n20 = _N.new('GeometryNodeJoinGeometry'); n20.name = 'Join Geometry'; n20.location = (715, 59)
n21 = _N.new('GeometryNodeFillCurve'); n21.name = 'Fill Curve.001'; n21.location = (21, 374)
n22 = _N.new('GeometryNodeTransform'); n22.name = 'Transform'; n22.location = (-382, 561)
n22.inputs[2].default_value = (0.0, 0.0, -1.571)
n23 = _N.new('ShaderNodeCombineXYZ'); n23.name = 'Combine XYZ.001'; n23.location = (-600, 472)
n23.inputs[0].default_value = -0.35
n24 = _N.new('NodeGroupInput'); n24.name = 'Group Input'; n24.location = (-1682, 186)
_L.new(n24.outputs[1], n19.inputs[0])
_L.new(n24.outputs[2], n16.inputs[2])
_L.new(n24.outputs[3], n0.inputs[2])
_L.new(n19.outputs[0], n18.inputs[0])
_L.new(n11.outputs[0], n2.inputs[0])
_L.new(n10.outputs[0], n2.inputs[0])
_L.new(n2.outputs[0], n15.inputs[0])
_L.new(n15.outputs[0], n16.inputs[0])
_L.new(n16.outputs[0], n1.inputs[0])
_L.new(n1.outputs[0], n20.inputs[0])
_L.new(n0.outputs[0], n1.inputs[1])
_L.new(n24.outputs[4], n6.inputs[0])
_L.new(n24.outputs[6], n6.inputs[1])
_L.new(n6.outputs[0], n11.inputs[0])
_L.new(n24.outputs[5], n7.inputs[0])
_L.new(n24.outputs[6], n7.inputs[1])
_L.new(n7.outputs[0], n11.inputs[1])
_L.new(n6.outputs[0], n5.inputs[0])
_L.new(n7.outputs[0], n4.inputs[0])
_L.new(n24.outputs[0], n5.inputs[1])
_L.new(n24.outputs[0], n4.inputs[1])
_L.new(n5.outputs[0], n10.inputs[0])
_L.new(n4.outputs[0], n10.inputs[1])
_L.new(n24.outputs[7], n0.inputs[0])
_L.new(n3.outputs[0], n22.inputs[0])
_L.new(n24.outputs[5], n13.inputs[0])
_L.new(n24.outputs[6], n14.inputs[0])
_L.new(n14.outputs[0], n8.inputs[0])
_L.new(n8.outputs[0], n12.inputs[1])
_L.new(n13.outputs[0], n12.inputs[0])
_L.new(n24.outputs[0], n14.inputs[1])
_L.new(n12.outputs[0], n9.inputs[0])
_L.new(n24.outputs[8], n3.inputs[0])
_L.new(n21.outputs[0], n17.inputs[0])
_L.new(n22.outputs[0], n21.inputs[0])
_L.new(n20.outputs[0], n19.inputs[2])
_L.new(n17.outputs[0], n20.inputs[0])
_L.new(n24.outputs[2], n17.inputs[2])
_L.new(n24.outputs[3], n23.inputs[2])
_L.new(n23.outputs[0], n22.inputs[1])
n18.is_active_output = True
ng_domath_001 = bpy.data.node_groups.new('DoMath.001', 'GeometryNodeTree')
_s = ng_domath_001.interface.new_socket(name='Body X', in_out='OUTPUT', socket_type='NodeSocketFloat')
_s = ng_domath_001.interface.new_socket(name='Body Y', in_out='OUTPUT', socket_type='NodeSocketFloat')
_s = ng_domath_001.interface.new_socket(name='Body Z', in_out='OUTPUT', socket_type='NodeSocketFloat')
_s = ng_domath_001.interface.new_socket(name='Value', in_out='OUTPUT', socket_type='NodeSocketFloat')
_s = ng_domath_001.interface.new_socket(name='Cube Offset', in_out='OUTPUT', socket_type='NodeSocketFloat')
_s = ng_domath_001.interface.new_socket(name='Z Offset for Labels', in_out='OUTPUT', socket_type='NodeSocketFloat')
_s = ng_domath_001.interface.new_socket(name='Front', in_out='INPUT', socket_type='NodeSocketFloat')
_s.default_value = 0.5
_s.min_value = -1e+04
_s.max_value = 1e+04
_s = ng_domath_001.interface.new_socket(name='Back', in_out='INPUT', socket_type='NodeSocketFloat')
_s.default_value = 0.5
_s.min_value = -1e+04
_s.max_value = 1e+04
_s = ng_domath_001.interface.new_socket(name='Width', in_out='INPUT', socket_type='NodeSocketFloat')
_s.default_value = 0.5
_s.min_value = -1e+04
_s.max_value = 1e+04
_s = ng_domath_001.interface.new_socket(name='Height', in_out='INPUT', socket_type='NodeSocketFloat')
_s.default_value = 0.5
_s.min_value = -1e+04
_s.max_value = 1e+04
_s = ng_domath_001.interface.new_socket(name='Pin Spacing', in_out='INPUT', socket_type='NodeSocketFloat')
_s.default_value = 0.5
_s.min_value = -1e+04
_s.max_value = 1e+04
_s = ng_domath_001.interface.new_socket(name='Pin Count', in_out='INPUT', socket_type='NodeSocketFloat')
_s.default_value = 0.5
_s.min_value = -1e+04
_s.max_value = 1e+04
_s = ng_domath_001.interface.new_socket(name='Chip Z Offset', in_out='INPUT', socket_type='NodeSocketFloat')
_s.default_value = 0.5
_s.min_value = -1e+04
_s.max_value = 1e+04
_N = ng_domath_001.nodes; _L = ng_domath_001.links
n0 = _N.new('NodeFrame'); n0.name = 'Frame.013'; n0.location = (178, -640)
n0.label = 'Z Offest for Labels'
n0.width = 554
n1 = _N.new('NodeFrame'); n1.name = 'Frame.009'; n1.location = (293, -499)
n1.label = 'Cube Offest'
n1.width = 381
n2 = _N.new('NodeFrame'); n2.name = 'Frame.010'; n2.location = (35, -32)
n2.label = 'Cube Length'
n2.width = 200
n3 = _N.new('NodeFrame'); n3.name = 'Frame.008'; n3.location = (-781, -280)
n3.label = 'Length of Pin Section'
n3.width = 362
n4 = _N.new('NodeFrame'); n4.name = 'Frame'; n4.location = (-708, -548)
n4.label = 'Divide by 10 for scaling'
n4.width = 258
n5 = _N.new('ShaderNodeMath'); n5.name = 'Math'; n5.location = (-335, -459)
n5.hide = True
n6 = _N.new('NodeGroupInput'); n6.name = 'Group Input.001'; n6.location = (-1096, -447)
n7 = _N.new('NodeGroupInput'); n7.name = 'Group Input'; n7.location = (-1105, -702)
n8 = _N.new('ShaderNodeMath'); n8.name = 'Math.019'; n8.location = (30, -35)
n8.hide = True
n8.operation = 'DIVIDE'
n8.inputs[1].default_value = 2.0
n9 = _N.new('ShaderNodeMath'); n9.name = 'Math.020'; n9.location = (201, -50)
n9.hide = True
n10 = _N.new('ShaderNodeMath'); n10.name = 'Math.004'; n10.location = (211, -36)
n10.hide = True
n10.operation = 'DIVIDE'
n10.inputs[1].default_value = 2.0
n11 = _N.new('ShaderNodeMath'); n11.name = 'Math.014'; n11.location = (30, -35)
n11.hide = True
n11.operation = 'SUBTRACT'
n12 = _N.new('ShaderNodeMath'); n12.name = 'Math.001'; n12.location = (30, -35)
n12.hide = True
n13 = _N.new('ShaderNodeMath'); n13.name = 'Math.008'; n13.location = (30, -35)
n13.hide = True
n13.operation = 'DIVIDE'
n13.inputs[1].default_value = 10.0
n14 = _N.new('ShaderNodeMath'); n14.name = 'Math.007'; n14.location = (192, -43)
n14.hide = True
n14.operation = 'MULTIPLY'
n15 = _N.new('ShaderNodeMath'); n15.name = 'Math.006'; n15.location = (31, -92)
n15.hide = True
n15.operation = 'SUBTRACT'
n15.inputs[1].default_value = 1.0
n16 = _N.new('ShaderNodeMath'); n16.name = 'Math.010'; n16.location = (73, -94)
n16.hide = True
n16.operation = 'DIVIDE'
n16.inputs[1].default_value = 10.0
n17 = _N.new('ShaderNodeMath'); n17.name = 'Math.011'; n17.location = (54, -133)
n17.hide = True
n17.operation = 'DIVIDE'
n17.inputs[1].default_value = 10.0
n18 = _N.new('ShaderNodeMath'); n18.name = 'Math.012'; n18.location = (30, -179)
n18.hide = True
n18.operation = 'DIVIDE'
n18.inputs[1].default_value = 10.0
n19 = _N.new('ShaderNodeMath'); n19.name = 'Math.009'; n19.location = (88, -35)
n19.hide = True
n19.operation = 'DIVIDE'
n19.inputs[1].default_value = 10.0
n20 = _N.new('NodeGroupOutput'); n20.name = 'Group Output'; n20.location = (919, -60)
n21 = _N.new('ShaderNodeMath'); n21.name = 'Math.021'; n21.location = (384, -52)
n21.inputs[1].default_value = 0.0005
n8.parent = n0
n9.parent = n0
n10.parent = n1
n11.parent = n1
n12.parent = n2
n13.parent = n3
n14.parent = n3
n15.parent = n3
n16.parent = n4
n17.parent = n4
n18.parent = n4
n19.parent = n4
n21.parent = n0
_L.new(n7.outputs[0], n19.inputs[0])
_L.new(n7.outputs[1], n16.inputs[0])
_L.new(n7.outputs[2], n17.inputs[0])
_L.new(n7.outputs[3], n18.inputs[0])
_L.new(n12.outputs[0], n20.inputs[0])
_L.new(n17.outputs[0], n20.inputs[1])
_L.new(n18.outputs[0], n20.inputs[2])
_L.new(n7.outputs[4], n13.inputs[0])
_L.new(n7.outputs[5], n15.inputs[0])
_L.new(n19.outputs[0], n20.inputs[3])
_L.new(n10.outputs[0], n20.inputs[4])
_L.new(n21.outputs[0], n20.inputs[5])
_L.new(n7.outputs[6], n9.inputs[1])
_L.new(n16.outputs[0], n5.inputs[1])
_L.new(n5.outputs[0], n12.inputs[1])
_L.new(n19.outputs[0], n12.inputs[0])
_L.new(n13.outputs[0], n14.inputs[0])
_L.new(n14.outputs[0], n5.inputs[0])
_L.new(n5.outputs[0], n11.inputs[0])
_L.new(n15.outputs[0], n14.inputs[1])
_L.new(n11.outputs[0], n10.inputs[0])
_L.new(n19.outputs[0], n11.inputs[1])
_L.new(n18.outputs[0], n8.inputs[0])
_L.new(n8.outputs[0], n9.inputs[0])
_L.new(n9.outputs[0], n21.inputs[0])
n20.is_active_output = True
ng_nodegroup_001 = bpy.data.node_groups.new('NodeGroup.001', 'GeometryNodeTree')
_s = ng_nodegroup_001.interface.new_socket(name='Pct X Out', in_out='OUTPUT', socket_type='NodeSocketFloat')
_s = ng_nodegroup_001.interface.new_socket(name='Pct X In', in_out='OUTPUT', socket_type='NodeSocketFloat')
_s = ng_nodegroup_001.interface.new_socket(name='Pct Y Out', in_out='OUTPUT', socket_type='NodeSocketFloat')
_s = ng_nodegroup_001.interface.new_socket(name='Pct Y In', in_out='OUTPUT', socket_type='NodeSocketFloat')
_s = ng_nodegroup_001.interface.new_socket(name='Size X', in_out='INPUT', socket_type='NodeSocketFloat')
_s = ng_nodegroup_001.interface.new_socket(name='Size Y', in_out='INPUT', socket_type='NodeSocketFloat')
_s = ng_nodegroup_001.interface.new_socket(name='Size Z', in_out='INPUT', socket_type='NodeSocketFloat')
_s = ng_nodegroup_001.interface.new_socket(name='Size Z Middle', in_out='INPUT', socket_type='NodeSocketFloat')
_s = ng_nodegroup_001.interface.new_socket(name='Angle', in_out='INPUT', socket_type='NodeSocketFloat')
_N = ng_nodegroup_001.nodes; _L = ng_nodegroup_001.links
n0 = _N.new('NodeFrame'); n0.name = 'Frame'; n0.location = (-119, 437)
n0.label = 'Calc Length of triangle leg given height and angle'
n0.width = 369
n1 = _N.new('NodeGroupOutput'); n1.name = 'Group Output'; n1.location = (1168, 62)
n2 = _N.new('ShaderNodeMath'); n2.name = 'Math.008'; n2.location = (574, 77)
n2.hide = True
n2.operation = 'SUBTRACT'
n3 = _N.new('ShaderNodeMath'); n3.name = 'Math.007'; n3.location = (570, 128)
n3.hide = True
n3.operation = 'SUBTRACT'
n4 = _N.new('ShaderNodeMath'); n4.name = 'Math.010'; n4.location = (822, 31)
n4.hide = True
n4.operation = 'DIVIDE'
n5 = _N.new('ShaderNodeMath'); n5.name = 'Math.009'; n5.location = (819, 75)
n5.hide = True
n5.operation = 'DIVIDE'
n6 = _N.new('ShaderNodeMath'); n6.name = 'Math.012'; n6.location = (572, -76)
n6.hide = True
n7 = _N.new('ShaderNodeMath'); n7.name = 'Math.011'; n7.location = (576, -127)
n7.hide = True
n8 = _N.new('ShaderNodeMath'); n8.name = 'Math.014'; n8.location = (820, -128)
n8.hide = True
n8.operation = 'DIVIDE'
n9 = _N.new('ShaderNodeMath'); n9.name = 'Math.013'; n9.location = (823, -173)
n9.hide = True
n9.operation = 'DIVIDE'
n10 = _N.new('NodeGroupInput'); n10.name = 'Group Input'; n10.location = (-857, -5)
n11 = _N.new('ShaderNodeMath'); n11.name = 'Math.004'; n11.location = (-592, -121)
n11.hide = True
n11.operation = 'SUBTRACT'
n12 = _N.new('ShaderNodeMath'); n12.name = 'Math.003'; n12.location = (-403, -139)
n12.label = 'Half Z'
n12.hide = True
n12.operation = 'DIVIDE'
n12.inputs[1].default_value = 2.0
n13 = _N.new('ShaderNodeMath'); n13.name = 'Math.001'; n13.location = (-403, -64)
n13.label = 'Half X'
n13.hide = True
n13.operation = 'DIVIDE'
n13.inputs[1].default_value = 2.0
n14 = _N.new('ShaderNodeMath'); n14.name = 'Math.002'; n14.location = (-403, -101)
n14.label = 'Half Y'
n14.hide = True
n14.operation = 'DIVIDE'
n14.inputs[1].default_value = 2.0
n15 = _N.new('ShaderNodeMath'); n15.name = 'Math.005'; n15.location = (199, -43)
n15.hide = True
n15.operation = 'MULTIPLY'
n16 = _N.new('ShaderNodeMath'); n16.name = 'Math.006'; n16.location = (30, -35)
n16.hide = True
n16.operation = 'TANGENT'
n17 = _N.new('ShaderNodeMath'); n17.name = 'Math'; n17.location = (-492, 353)
n17.label = 'Opposite Angle'
n17.hide = True
n17.operation = 'SUBTRACT'
n17.inputs[0].default_value = 180.0
n18 = _N.new('ShaderNodeMath'); n18.name = 'Math.015'; n18.location = (-281, 359)
n18.mute = True
n18.operation = 'RADIANS'
n19 = _N.new('ShaderNodeMath'); n19.name = 'Math.016'; n19.location = (301, 405)
n19.operation = 'ABSOLUTE'
n15.parent = n0
n16.parent = n0
_L.new(n10.outputs[0], n13.inputs[0])
_L.new(n10.outputs[1], n14.inputs[0])
_L.new(n10.outputs[2], n11.inputs[0])
_L.new(n10.outputs[3], n11.inputs[1])
_L.new(n11.outputs[0], n12.inputs[0])
_L.new(n12.outputs[0], n15.inputs[1])
_L.new(n16.outputs[0], n15.inputs[0])
_L.new(n13.outputs[0], n3.inputs[0])
_L.new(n14.outputs[0], n2.inputs[0])
_L.new(n13.outputs[0], n5.inputs[1])
_L.new(n3.outputs[0], n5.inputs[0])
_L.new(n2.outputs[0], n4.inputs[0])
_L.new(n14.outputs[0], n4.inputs[1])
_L.new(n5.outputs[0], n1.inputs[1])
_L.new(n4.outputs[0], n1.inputs[3])
_L.new(n6.outputs[0], n8.inputs[0])
_L.new(n7.outputs[0], n9.inputs[0])
_L.new(n13.outputs[0], n6.inputs[1])
_L.new(n14.outputs[0], n7.inputs[1])
_L.new(n13.outputs[0], n8.inputs[1])
_L.new(n14.outputs[0], n9.inputs[1])
_L.new(n8.outputs[0], n1.inputs[0])
_L.new(n9.outputs[0], n1.inputs[2])
_L.new(n10.outputs[4], n17.inputs[1])
_L.new(n17.outputs[0], n18.inputs[0])
_L.new(n18.outputs[0], n16.inputs[0])
_L.new(n15.outputs[0], n19.inputs[0])
_L.new(n19.outputs[0], n3.inputs[1])
_L.new(n19.outputs[0], n2.inputs[1])
_L.new(n19.outputs[0], n6.inputs[0])
_L.new(n19.outputs[0], n7.inputs[0])
n1.is_active_output = True
ng_createchipbody_001 = bpy.data.node_groups.new('CreateChipBody.001', 'GeometryNodeTree')
_s = ng_createchipbody_001.interface.new_socket(name='Geometry', in_out='OUTPUT', socket_type='NodeSocketGeometry')
_s = ng_createchipbody_001.interface.new_socket(name='Body Dimension X', in_out='INPUT', socket_type='NodeSocketFloat')
_s.min_value = -1e+04
_s.max_value = 1e+04
_s = ng_createchipbody_001.interface.new_socket(name='Body Dimension Y', in_out='INPUT', socket_type='NodeSocketFloat')
_s.default_value = 0.5
_s.min_value = -1e+04
_s.max_value = 1e+04
_s = ng_createchipbody_001.interface.new_socket(name='Body Dimension Z', in_out='INPUT', socket_type='NodeSocketFloat')
_s.default_value = 0.2
_s.min_value = -1e+04
_s.max_value = 1e+04
_s = ng_createchipbody_001.interface.new_socket(name='Orientation Marker X Offset', in_out='INPUT', socket_type='NodeSocketFloat')
_s.default_value = 0.5
_s.min_value = -1e+04
_s.max_value = 1e+04
_s = ng_createchipbody_001.interface.new_socket(name='Body X Offset', in_out='INPUT', socket_type='NodeSocketFloat')
_s.min_value = -1e+04
_s.max_value = 1e+04
_s = ng_createchipbody_001.interface.new_socket(name='Mark Front of Chip', in_out='INPUT', socket_type='NodeSocketBool')
_s = ng_createchipbody_001.interface.new_socket(name='Mark Pin 1', in_out='INPUT', socket_type='NodeSocketBool')
_s = ng_createchipbody_001.interface.new_socket(name='Shade Smooth', in_out='INPUT', socket_type='NodeSocketBool')
_s = ng_createchipbody_001.interface.new_socket(name='Chip Material', in_out='INPUT', socket_type='NodeSocketMaterial')
_s.default_value = mat_ma_darkabs_003
_s = ng_createchipbody_001.interface.new_socket(name='Chip Z Offset', in_out='INPUT', socket_type='NodeSocketFloat')
_s.default_value = 0.2
_s.min_value = -1e+04
_s.max_value = 1e+04
_s = ng_createchipbody_001.interface.new_socket(name='Marking Z Offset', in_out='INPUT', socket_type='NodeSocketFloat')
_s.default_value = 0.4
_s.min_value = -1e+04
_s.max_value = 1e+04
_s = ng_createchipbody_001.interface.new_socket(name='Use Square Cutout', in_out='INPUT', socket_type='NodeSocketBool')
_s = ng_createchipbody_001.interface.new_socket(name='Cutout Z Offset', in_out='INPUT', socket_type='NodeSocketFloat')
_s.min_value = -1e+04
_s.max_value = 1e+04
_s = ng_createchipbody_001.interface.new_socket(name='Mirron Front Mark', in_out='INPUT', socket_type='NodeSocketBool')
ng_createchipbody_001.is_modifier = True
_N = ng_createchipbody_001.nodes; _L = ng_createchipbody_001.links
n0 = _N.new('GeometryNodeStoreNamedAttribute'); n0.name = 'Store Named Attribute.007'; n0.location = (411, -163)
n0.data_type = 'FLOAT_VECTOR'
n0.domain = 'CORNER'
n0.inputs[2].default_value = 'uv_map'
n1 = _N.new('GeometryNodeStoreNamedAttribute'); n1.name = 'Store Named Attribute.006'; n1.location = (836, -801)
n1.data_type = 'FLOAT_VECTOR'
n1.domain = 'CORNER'
n1.inputs[2].default_value = 'uv_map'
n2 = _N.new('GeometryNodeStoreNamedAttribute'); n2.name = 'Store Named Attribute.005'; n2.location = (835, -740)
n2.data_type = 'FLOAT_VECTOR'
n2.domain = 'CORNER'
n2.inputs[2].default_value = 'uv_map'
n3 = _N.new('GeometryNodeStoreNamedAttribute'); n3.name = 'Store Named Attribute.004'; n3.location = (48, 39)
n3.data_type = 'FLOAT_VECTOR'
n3.domain = 'CORNER'
n3.inputs[2].default_value = 'uv_map'
n4 = _N.new('GeometryNodeStoreNamedAttribute'); n4.name = 'Store Named Attribute.003'; n4.location = (-493, -2943)
n4.data_type = 'FLOAT_VECTOR'
n4.domain = 'CORNER'
n4.inputs[2].default_value = 'uv_map'
n5 = _N.new('GeometryNodeStoreNamedAttribute'); n5.name = 'Store Named Attribute.002'; n5.location = (-494, -2078)
n5.data_type = 'FLOAT_VECTOR'
n5.domain = 'CORNER'
n5.inputs[2].default_value = 'uv_map'
n6 = _N.new('GeometryNodeStoreNamedAttribute'); n6.name = 'Store Named Attribute.001'; n6.location = (-493, -1216)
n6.data_type = 'FLOAT_VECTOR'
n6.domain = 'CORNER'
n6.inputs[2].default_value = 'uv_map'
n7 = _N.new('GeometryNodeStoreNamedAttribute'); n7.name = 'Store Named Attribute'; n7.location = (-494, -351)
n7.data_type = 'FLOAT_VECTOR'
n7.domain = 'CORNER'
n7.inputs[2].default_value = 'uv_map'
n8 = _N.new('NodeFrame'); n8.name = 'Frame.001'; n8.location = (1697, -582)
n8.label = 'Mark front/rear of chip'
n8.width = 2627
n9 = _N.new('NodeFrame'); n9.name = 'Frame'; n9.location = (2485, -1906)
n9.label = 'Generate First Pin Marking'
n9.width = 1212
n10 = _N.new('GeometryNodeTransform'); n10.name = 'Transform'; n10.location = (26, -349)
n11 = _N.new('GeometryNodeTransform'); n11.name = 'Transform.003'; n11.location = (26, -781)
n12 = _N.new('GeometryNodeTransform'); n12.name = 'Transform.004'; n12.location = (26, -997)
n13 = _N.new('GeometryNodeTransform'); n13.name = 'Transform.007'; n13.location = (26, -1645)
n14 = _N.new('ShaderNodeCombineXYZ'); n14.name = 'Combine XYZ.006'; n14.location = (-519, -969)
n15 = _N.new('ShaderNodeCombineXYZ'); n15.name = 'Combine XYZ.001'; n15.location = (-519, -835)
n16 = _N.new('GeometryNodeMeshCube'); n16.name = 'Cube.001'; n16.location = (-519, -351)
n16.inputs[0].default_value = (100.0, 100.0, 1.0)
n17 = _N.new('ShaderNodeCombineXYZ'); n17.name = 'Combine XYZ.010'; n17.location = (-519, -567)
n18 = _N.new('ShaderNodeCombineXYZ'); n18.name = 'Combine XYZ.011'; n18.location = (-519, -701)
n19 = _N.new('GeometryNodeMeshCube'); n19.name = 'Cube.002'; n19.location = (-518, -1216)
n19.inputs[0].default_value = (100.0, 100.0, 1.0)
n20 = _N.new('ShaderNodeCombineXYZ'); n20.name = 'Combine XYZ.012'; n20.location = (-518, -1432)
n21 = _N.new('ShaderNodeCombineXYZ'); n21.name = 'Combine XYZ.013'; n21.location = (-518, -1566)
n22 = _N.new('ShaderNodeCombineXYZ'); n22.name = 'Combine XYZ.014'; n22.location = (-518, -1834)
n23 = _N.new('ShaderNodeCombineXYZ'); n23.name = 'Combine XYZ.015'; n23.location = (-518, -1700)
n24 = _N.new('ShaderNodeMath'); n24.name = 'Math.008'; n24.location = (-716, -1638)
n24.hide = True
n24.operation = 'MULTIPLY'
n24.inputs[1].default_value = -1.0
n25 = _N.new('ShaderNodeMath'); n25.name = 'Math.006'; n25.location = (-720, -1883)
n25.hide = True
n25.operation = 'MULTIPLY'
n25.inputs[1].default_value = -1.0
n26 = _N.new('ShaderNodeMath'); n26.name = 'Math.007'; n26.location = (-918, -1760)
n27 = _N.new('ShaderNodeMath'); n27.name = 'Math.009'; n27.location = (-1120, -1493)
n27.operation = 'RADIANS'
n28 = _N.new('ShaderNodeMath'); n28.name = 'Math.010'; n28.location = (-1120, -1638)
n28.operation = 'DIVIDE'
n28.inputs[1].default_value = 2.0
n29 = _N.new('ShaderNodeMath'); n29.name = 'Math.011'; n29.location = (-699, -1040)
n29.hide = True
n29.operation = 'MULTIPLY'
n29.inputs[1].default_value = -1.0
n30 = _N.new('ShaderNodeMath'); n30.name = 'Math.012'; n30.location = (-699, -750)
n30.hide = True
n30.operation = 'MULTIPLY'
n30.inputs[1].default_value = -1.0
n31 = _N.new('ShaderNodeMath'); n31.name = 'Math.013'; n31.location = (-921, -876)
n32 = _N.new('ShaderNodeMath'); n32.name = 'Math.014'; n32.location = (-1155, -722)
n32.operation = 'DIVIDE'
n32.inputs[1].default_value = 2.0
n33 = _N.new('ShaderNodeMath'); n33.name = 'Math.015'; n33.location = (-922, -588)
n33.operation = 'RADIANS'
n34 = _N.new('GeometryNodeTransform'); n34.name = 'Transform.008'; n34.location = (26, -2076)
n35 = _N.new('GeometryNodeTransform'); n35.name = 'Transform.013'; n35.location = (26, -2940)
n36 = _N.new('ShaderNodeCombineXYZ'); n36.name = 'Combine XYZ.016'; n36.location = (-519, -2696)
n37 = _N.new('ShaderNodeCombineXYZ'); n37.name = 'Combine XYZ.017'; n37.location = (-519, -2562)
n38 = _N.new('GeometryNodeMeshCube'); n38.name = 'Cube.003'; n38.location = (-519, -2078)
n38.inputs[0].default_value = (100.0, 100.0, 1.0)
n39 = _N.new('ShaderNodeCombineXYZ'); n39.name = 'Combine XYZ.018'; n39.location = (-519, -2294)
n40 = _N.new('ShaderNodeCombineXYZ'); n40.name = 'Combine XYZ.019'; n40.location = (-519, -2428)
n41 = _N.new('GeometryNodeMeshCube'); n41.name = 'Cube.004'; n41.location = (-518, -2943)
n41.inputs[0].default_value = (100.0, 100.0, 1.0)
n42 = _N.new('ShaderNodeCombineXYZ'); n42.name = 'Combine XYZ.020'; n42.location = (-518, -3159)
n43 = _N.new('ShaderNodeCombineXYZ'); n43.name = 'Combine XYZ.021'; n43.location = (-518, -3293)
n44 = _N.new('ShaderNodeCombineXYZ'); n44.name = 'Combine XYZ.022'; n44.location = (-518, -3561)
n45 = _N.new('ShaderNodeCombineXYZ'); n45.name = 'Combine XYZ.023'; n45.location = (-518, -3427)
n46 = _N.new('ShaderNodeMath'); n46.name = 'Math.016'; n46.location = (-716, -3364)
n46.hide = True
n46.operation = 'MULTIPLY'
n46.inputs[1].default_value = -1.0
n47 = _N.new('ShaderNodeMath'); n47.name = 'Math.017'; n47.location = (-720, -3610)
n47.hide = True
n47.operation = 'MULTIPLY'
n47.inputs[1].default_value = -1.0
n48 = _N.new('ShaderNodeMath'); n48.name = 'Math.018'; n48.location = (-918, -3487)
n49 = _N.new('ShaderNodeMath'); n49.name = 'Math.019'; n49.location = (-1120, -3220)
n49.operation = 'RADIANS'
n50 = _N.new('ShaderNodeMath'); n50.name = 'Math.020'; n50.location = (-1120, -3365)
n50.operation = 'DIVIDE'
n50.inputs[1].default_value = 2.0
n51 = _N.new('ShaderNodeMath'); n51.name = 'Math.021'; n51.location = (-699, -2767)
n51.hide = True
n51.operation = 'MULTIPLY'
n51.inputs[1].default_value = -1.0
n52 = _N.new('ShaderNodeMath'); n52.name = 'Math.022'; n52.location = (-699, -2477)
n52.hide = True
n52.operation = 'MULTIPLY'
n52.inputs[1].default_value = -1.0
n53 = _N.new('ShaderNodeMath'); n53.name = 'Math.023'; n53.location = (-921, -2603)
n54 = _N.new('ShaderNodeMath'); n54.name = 'Math.024'; n54.location = (-1155, -2449)
n54.operation = 'DIVIDE'
n54.inputs[1].default_value = 2.0
n55 = _N.new('ShaderNodeMath'); n55.name = 'Math.025'; n55.location = (-922, -2314)
n55.operation = 'RADIANS'
n56 = _N.new('GeometryNodeTransform'); n56.name = 'Transform.011'; n56.location = (26, -2292)
n57 = _N.new('GeometryNodeTransform'); n57.name = 'Transform.014'; n57.location = (26, -3156)
n58 = _N.new('GeometryNodeTransform'); n58.name = 'Transform.015'; n58.location = (26, -3372)
n59 = _N.new('GeometryNodeTransform'); n59.name = 'Transform.001'; n59.location = (26, -565)
n60 = _N.new('GeometryNodeTransform'); n60.name = 'Transform.009'; n60.location = (26, -1213)
n61 = _N.new('GeometryNodeTransform'); n61.name = 'Transform.010'; n61.location = (26, -1429)
n62 = _N.new('GeometryNodeTransform'); n62.name = 'Transform.012'; n62.location = (26, -1861)
n63 = _N.new('GeometryNodeTransform'); n63.name = 'Transform.016'; n63.location = (26, -2508)
n64 = _N.new('GeometryNodeTransform'); n64.name = 'Transform.017'; n64.location = (26, -2724)
n65 = _N.new('GeometryNodeMeshBoolean'); n65.name = 'Mesh Boolean'; n65.location = (900, -106)
n65.solver = 'EXACT'
n66 = _N.new('GeometryNodeMeshBoolean'); n66.name = 'Mesh Boolean.001'; n66.location = (1090, -106)
n66.solver = 'EXACT'
n67 = _N.new('GeometryNodeMeshBoolean'); n67.name = 'Mesh Boolean.004'; n67.location = (1280, -106)
n67.solver = 'EXACT'
n68 = _N.new('GeometryNodeMeshBoolean'); n68.name = 'Mesh Boolean.005'; n68.location = (1470, -106)
n68.solver = 'EXACT'
n69 = _N.new('GeometryNodeTransform'); n69.name = 'Transform.018'; n69.location = (26, -3588)
n70 = _N.new('GeometryNodeMeshCube'); n70.name = 'Cube'; n70.location = (23, 39)
n71 = _N.new('ShaderNodeCombineXYZ'); n71.name = 'Combine XYZ'; n71.location = (-503, 34)
n72 = _N.new('ShaderNodeValue'); n72.name = 'Value.003'; n72.location = (-1562, -906)
n72.label = 'Angle'
n72.outputs[0].default_value = 85.0
n73 = _N.new('ShaderNodeValue'); n73.name = 'Value.004'; n73.location = (-1562, -1001)
n73.label = 'Langth Offset'
n73.outputs[0].default_value = 0.5
n74 = _N.new('ShaderNodeValue'); n74.name = 'Value.008'; n74.location = (-1877, -2559)
n74.label = 'Angle'
n74.outputs[0].default_value = 45.0
n75 = _N.new('ShaderNodeValue'); n75.name = 'Value.009'; n75.location = (-1877, -2654)
n75.label = 'Langth Offset'
n75.outputs[0].default_value = 0.825
n76 = _N.new('GeometryNodeTransform'); n76.name = 'Transform.019'; n76.location = (2973, 379)
n77 = _N.new('GeometryNodeMeshBoolean'); n77.name = 'Mesh Boolean.003'; n77.location = (4715, 118)
n77.solver = 'EXACT'
n77.inputs[3].default_value = True
n78 = _N.new('GeometryNodeSetMaterial'); n78.name = 'Set Material.001'; n78.location = (5129, 0)
n79 = _N.new('GeometryNodeJoinGeometry'); n79.name = 'Join Geometry'; n79.location = (5570, 49)
n80 = _N.new('NodeGroupOutput'); n80.name = 'Group Output'; n80.location = (5930, 43)
n81 = _N.new('GeometryNodeSetShadeSmooth'); n81.name = 'Set Shade Smooth'; n81.location = (5342, 25)
n82 = _N.new('ShaderNodeCombineXYZ'); n82.name = 'Combine XYZ.002'; n82.location = (2362, 216)
n83 = _N.new('GeometryNodeTransform'); n83.name = 'Transform.002'; n83.location = (2457, -42)
n84 = _N.new('GeometryNodeMeshBoolean'); n84.name = 'Mesh Boolean.002'; n84.location = (2224, -30)
n84.solver = 'EXACT'
n85 = _N.new('GeometryNodeJoinGeometry'); n85.name = 'Join Geometry.001'; n85.location = (1691, -283)
n86 = _N.new('ShaderNodeCombineXYZ'); n86.name = 'Combine XYZ.009'; n86.location = (1685, -421)
n87 = _N.new('NodeGroupInput'); n87.name = 'Group Input.002'; n87.location = (30, -558)
n88 = _N.new('GeometryNodeSwitch'); n88.name = 'Switch.003'; n88.location = (1455, -596)
n89 = _N.new('GeometryNodeTransform'); n89.name = 'Transform.020'; n89.location = (1421, -790)
n90 = _N.new('ShaderNodeVectorMath'); n90.name = 'Vector Math'; n90.location = (1221, -903)
n90.operation = 'MULTIPLY'
n90.inputs[1].default_value = (-1.0, 1.0, 1.0)
n91 = _N.new('GeometryNodeSwitch'); n91.name = 'Switch.002'; n91.location = (1006, -643)
n92 = _N.new('ShaderNodeCombineXYZ'); n92.name = 'Combine XYZ.007'; n92.location = (815, -851)
n93 = _N.new('GeometryNodeTransform'); n93.name = 'Transform.005'; n93.location = (1217, -613)
n94 = _N.new('GeometryNodeMeshCylinder'); n94.name = 'Cylinder.002'; n94.location = (810, -740)
n94.hide = True
n94.inputs[0].default_value = 64
n94.inputs[1].default_value = 20
n94.inputs[2].default_value = 2
n94.inputs[3].default_value = 0.15
n94.inputs[4].default_value = 10.0
n95 = _N.new('GeometryNodeMeshCube'); n95.name = 'Cube.005'; n95.location = (811, -801)
n95.hide = True
n95.inputs[0].default_value = (0.2, 0.2, 10.0)
n96 = _N.new('ShaderNodeMath'); n96.name = 'Math'; n96.location = (546, -860)
n97 = _N.new('ShaderNodeMath'); n97.name = 'Math.003'; n97.location = (378, -775)
n97.hide = True
n97.operation = 'DIVIDE'
n97.inputs[1].default_value = -2.0
n98 = _N.new('ShaderNodeMath'); n98.name = 'Math.004'; n98.location = (376, -850)
n98.inputs[1].default_value = 5.0
n99 = _N.new('GeometryNodeSwitch'); n99.name = 'Switch'; n99.location = (1951, -146)
n100 = _N.new('ShaderNodeMath'); n100.name = 'Math.005'; n100.location = (436, -420)
n100.operation = 'MULTIPLY'
n100.inputs[1].default_value = -0.33
n101 = _N.new('ShaderNodeCombineXYZ'); n101.name = 'Combine XYZ.008'; n101.location = (619, -369)
n101.inputs[2].default_value = 1.4
n102 = _N.new('GeometryNodeSwitch'); n102.name = 'Switch.001'; n102.location = (1042, -30)
n103 = _N.new('GeometryNodeTransform'); n103.name = 'Transform.006'; n103.location = (798, -158)
n104 = _N.new('NodeGroupInput'); n104.name = 'Group Input.003'; n104.location = (30, -317)
n105 = _N.new('GeometryNodeMeshCylinder'); n105.name = 'Cylinder.001'; n105.location = (386, -163)
n105.inputs[0].default_value = 64
n105.inputs[1].default_value = 20
n105.inputs[2].default_value = 2
n105.inputs[3].default_value = 0.05
n106 = _N.new('NodeReroute'); n106.name = 'Reroute.001'; n106.location = (-1987, -545)
n106.width = 16
n106.socket_idname = 'NodeSocketFloat'
n107 = _N.new('GeometryNodeSwitch'); n107.name = 'Switch.004'; n107.location = (2146, 47)
n107.inputs[0].default_value = True
n108 = _N.new('GeometryNodeExtrudeMesh'); n108.name = 'Extrude Mesh.001'; n108.location = (338, 1061)
n108.width = 171
n108.inputs[4].default_value = False
n109 = _N.new('GeometryNodeCurvePrimitiveQuadrilateral'); n109.name = 'Quadrilateral'; n109.location = (-1218, 1106)
n110 = _N.new('GeometryNodeFlipFaces'); n110.name = 'Flip Faces'; n110.location = (-745, 1333)
n111 = _N.new('GeometryNodeExtrudeMesh'); n111.name = 'Extrude Mesh'; n111.location = (-709, 1122)
n111.width = 171
n112 = _N.new('GeometryNodeFillCurve'); n112.name = 'Fill Curve'; n112.location = (-970, 1215)
n113 = _N.new('GeometryNodeMergeByDistance'); n113.name = 'Merge by Distance'; n113.location = (-275, 1419)
n114 = _N.new('GeometryNodeJoinGeometry'); n114.name = 'Join Geometry.002'; n114.location = (-468, 1412)
n115 = _N.new('ShaderNodeCombineXYZ'); n115.name = 'Combine XYZ.003'; n115.location = (-1020, 893)
n116 = _N.new('ShaderNodeCombineXYZ'); n116.name = 'Combine XYZ.004'; n116.location = (-360, 847)
n116.inputs[2].default_value = 0.05
n117 = _N.new('ShaderNodeMath'); n117.name = 'Math.001'; n117.location = (-1445, 785)
n117.operation = 'SUBTRACT'
n118 = _N.new('GeometryNodeTransform'); n118.name = 'Transform.021'; n118.location = (1251, 933)
n119 = _N.new('ShaderNodeMath'); n119.name = 'Math.026'; n119.location = (-1263, 679)
n119.operation = 'DIVIDE'
n119.inputs[1].default_value = -2.0
n120 = _N.new('ShaderNodeCombineXYZ'); n120.name = 'Combine XYZ.005'; n120.location = (608, 732)
n121 = _N.new('ShaderNodeMath'); n121.name = 'Math.002'; n121.location = (-1256, 871)
n121.operation = 'DIVIDE'
n121.inputs[1].default_value = 2.0
n122 = _N.new('GeometryNodeScaleElements'); n122.name = 'Scale Elements'; n122.location = (-102, 1388)
n122.scale_mode = 'SINGLE_AXIS'
n123 = _N.new('GeometryNodeScaleElements'); n123.name = 'Scale Elements.002'; n123.location = (88, 1379)
n123.scale_mode = 'SINGLE_AXIS'
n123.inputs[4].default_value = (0.0, 1.0, 0.0)
n124 = _N.new('NodeReroute'); n124.name = 'Reroute'; n124.location = (-2076, -407)
n124.width = 16
n124.socket_idname = 'NodeSocketFloat'
n125 = _N.new('NodeReroute'); n125.name = 'Reroute.002'; n125.location = (-1895, -655)
n125.width = 16
n125.socket_idname = 'NodeSocketFloat'
n126 = _N.new('NodeReroute'); n126.name = 'Reroute.004'; n126.location = (-1630, 1023)
n126.width = 16
n126.socket_idname = 'NodeSocketFloat'
n127 = _N.new('NodeReroute'); n127.name = 'Reroute.005'; n127.location = (-1452, 428)
n127.width = 16
n127.socket_idname = 'NodeSocketFloat'
n128 = _N.new('NodeReroute'); n128.name = 'Reroute.003'; n128.location = (-1573, 964)
n128.width = 16
n128.socket_idname = 'NodeSocketFloat'
n129 = _N.new('ShaderNodeValue'); n129.name = 'Value'; n129.location = (-2112, 764)
n129.label = 'Mid section Length'
n129.outputs[0].default_value = 0.05
n130 = _N.new('GeometryNodeScaleElements'); n130.name = 'Scale Elements.001'; n130.location = (811, 1286)
n130.scale_mode = 'SINGLE_AXIS'
n131 = _N.new('GeometryNodeScaleElements'); n131.name = 'Scale Elements.003'; n131.location = (1031, 1213)
n131.scale_mode = 'SINGLE_AXIS'
n131.inputs[4].default_value = (0.0, 1.0, 0.0)
n132 = _N.new('GeometryNodeExtrudeMesh'); n132.name = 'Extrude Mesh.002'; n132.location = (590, 1053)
n132.width = 171
n132.inputs[4].default_value = False
n133 = _N.new('NodeGroupInput'); n133.name = 'Group Input.001'; n133.location = (-2724, -447)
n134 = _N.new('GeometryNodeGroup'); n134.name = 'Group'; n134.location = (-817, 1810)
n134.label = 'Angle to Scale'
n134.node_tree = ng_nodegroup_001
n134.inputs[4].default_value = 85.5
n0.parent = n9
n1.parent = n8
n2.parent = n8
n83.parent = n8
n84.parent = n8
n85.parent = n8
n86.parent = n8
n87.parent = n8
n88.parent = n8
n89.parent = n8
n90.parent = n8
n91.parent = n8
n92.parent = n8
n93.parent = n8
n94.parent = n8
n95.parent = n8
n96.parent = n8
n97.parent = n8
n98.parent = n8
n99.parent = n8
n100.parent = n9
n101.parent = n9
n102.parent = n9
n103.parent = n9
n104.parent = n9
n105.parent = n9
_L.new(n84.outputs[0], n83.inputs[0])
_L.new(n0.outputs[0], n103.inputs[0])
_L.new(n79.outputs[0], n80.inputs[0])
_L.new(n78.outputs[0], n81.inputs[0])
_L.new(n87.outputs[0], n97.inputs[0])
_L.new(n97.outputs[0], n92.inputs[0])
_L.new(n87.outputs[9], n98.inputs[0])
_L.new(n98.outputs[0], n96.inputs[0])
_L.new(n104.outputs[1], n100.inputs[0])
_L.new(n100.outputs[0], n101.inputs[1])
_L.new(n101.outputs[0], n103.inputs[1])
_L.new(n83.outputs[0], n77.inputs[0])
_L.new(n77.outputs[0], n78.inputs[0])
_L.new(n87.outputs[4], n86.inputs[0])
_L.new(n86.outputs[0], n83.inputs[1])
_L.new(n102.outputs[0], n77.inputs[1])
_L.new(n103.outputs[0], n102.inputs[2])
_L.new(n104.outputs[6], n102.inputs[0])
_L.new(n87.outputs[8], n78.inputs[2])
_L.new(n81.outputs[0], n79.inputs[0])
_L.new(n99.outputs[0], n84.inputs[1])
_L.new(n93.outputs[0], n85.inputs[0])
_L.new(n87.outputs[5], n99.inputs[0])
_L.new(n71.outputs[0], n70.inputs[0])
_L.new(n124.outputs[0], n71.inputs[0])
_L.new(n106.outputs[0], n71.inputs[1])
_L.new(n125.outputs[0], n71.inputs[2])
_L.new(n7.outputs[0], n10.inputs[0])
_L.new(n106.outputs[0], n32.inputs[0])
_L.new(n15.outputs[0], n10.inputs[1])
_L.new(n29.outputs[0], n14.inputs[1])
_L.new(n14.outputs[0], n59.inputs[1])
_L.new(n7.outputs[0], n59.inputs[0])
_L.new(n15.outputs[0], n11.inputs[1])
_L.new(n14.outputs[0], n12.inputs[1])
_L.new(n7.outputs[0], n11.inputs[0])
_L.new(n7.outputs[0], n12.inputs[0])
_L.new(n32.outputs[0], n31.inputs[0])
_L.new(n31.outputs[0], n15.inputs[1])
_L.new(n31.outputs[0], n29.inputs[0])
_L.new(n30.outputs[0], n18.inputs[0])
_L.new(n17.outputs[0], n10.inputs[2])
_L.new(n17.outputs[0], n59.inputs[2])
_L.new(n18.outputs[0], n11.inputs[2])
_L.new(n18.outputs[0], n12.inputs[2])
_L.new(n73.outputs[0], n31.inputs[1])
_L.new(n72.outputs[0], n33.inputs[0])
_L.new(n33.outputs[0], n17.inputs[0])
_L.new(n33.outputs[0], n30.inputs[0])
_L.new(n6.outputs[0], n60.inputs[0])
_L.new(n23.outputs[0], n60.inputs[1])
_L.new(n22.outputs[0], n61.inputs[1])
_L.new(n6.outputs[0], n61.inputs[0])
_L.new(n23.outputs[0], n13.inputs[1])
_L.new(n22.outputs[0], n62.inputs[1])
_L.new(n6.outputs[0], n13.inputs[0])
_L.new(n6.outputs[0], n62.inputs[0])
_L.new(n28.outputs[0], n26.inputs[0])
_L.new(n26.outputs[0], n25.inputs[0])
_L.new(n20.outputs[0], n60.inputs[2])
_L.new(n20.outputs[0], n61.inputs[2])
_L.new(n21.outputs[0], n13.inputs[2])
_L.new(n21.outputs[0], n62.inputs[2])
_L.new(n27.outputs[0], n24.inputs[0])
_L.new(n124.outputs[0], n28.inputs[0])
_L.new(n27.outputs[0], n20.inputs[1])
_L.new(n24.outputs[0], n21.inputs[1])
_L.new(n25.outputs[0], n22.inputs[0])
_L.new(n26.outputs[0], n23.inputs[0])
_L.new(n3.outputs[0], n65.inputs[0])
_L.new(n72.outputs[0], n27.inputs[0])
_L.new(n73.outputs[0], n26.inputs[1])
_L.new(n5.outputs[0], n34.inputs[0])
_L.new(n37.outputs[0], n34.inputs[1])
_L.new(n51.outputs[0], n36.inputs[1])
_L.new(n36.outputs[0], n56.inputs[1])
_L.new(n5.outputs[0], n56.inputs[0])
_L.new(n37.outputs[0], n63.inputs[1])
_L.new(n36.outputs[0], n64.inputs[1])
_L.new(n5.outputs[0], n63.inputs[0])
_L.new(n5.outputs[0], n64.inputs[0])
_L.new(n54.outputs[0], n53.inputs[0])
_L.new(n53.outputs[0], n37.inputs[1])
_L.new(n53.outputs[0], n51.inputs[0])
_L.new(n52.outputs[0], n40.inputs[0])
_L.new(n39.outputs[0], n34.inputs[2])
_L.new(n39.outputs[0], n56.inputs[2])
_L.new(n40.outputs[0], n63.inputs[2])
_L.new(n40.outputs[0], n64.inputs[2])
_L.new(n75.outputs[0], n53.inputs[1])
_L.new(n74.outputs[0], n55.inputs[0])
_L.new(n55.outputs[0], n39.inputs[0])
_L.new(n55.outputs[0], n52.inputs[0])
_L.new(n4.outputs[0], n35.inputs[0])
_L.new(n45.outputs[0], n35.inputs[1])
_L.new(n44.outputs[0], n57.inputs[1])
_L.new(n4.outputs[0], n57.inputs[0])
_L.new(n45.outputs[0], n58.inputs[1])
_L.new(n44.outputs[0], n69.inputs[1])
_L.new(n4.outputs[0], n58.inputs[0])
_L.new(n4.outputs[0], n69.inputs[0])
_L.new(n50.outputs[0], n48.inputs[0])
_L.new(n48.outputs[0], n47.inputs[0])
_L.new(n42.outputs[0], n35.inputs[2])
_L.new(n42.outputs[0], n57.inputs[2])
_L.new(n43.outputs[0], n58.inputs[2])
_L.new(n43.outputs[0], n69.inputs[2])
_L.new(n49.outputs[0], n46.inputs[0])
_L.new(n49.outputs[0], n42.inputs[1])
_L.new(n46.outputs[0], n43.inputs[1])
_L.new(n47.outputs[0], n44.inputs[0])
_L.new(n48.outputs[0], n45.inputs[0])
_L.new(n74.outputs[0], n49.inputs[0])
_L.new(n75.outputs[0], n48.inputs[1])
_L.new(n124.outputs[0], n50.inputs[0])
_L.new(n106.outputs[0], n54.inputs[0])
_L.new(n65.outputs[0], n66.inputs[0])
_L.new(n66.outputs[0], n67.inputs[0])
_L.new(n67.outputs[0], n68.inputs[0])
_L.new(n10.outputs[0], n65.inputs[1])
_L.new(n59.outputs[0], n65.inputs[1])
_L.new(n11.outputs[0], n65.inputs[1])
_L.new(n12.outputs[0], n65.inputs[1])
_L.new(n60.outputs[0], n66.inputs[1])
_L.new(n61.outputs[0], n66.inputs[1])
_L.new(n13.outputs[0], n66.inputs[1])
_L.new(n62.outputs[0], n66.inputs[1])
_L.new(n34.outputs[0], n67.inputs[1])
_L.new(n56.outputs[0], n67.inputs[1])
_L.new(n63.outputs[0], n67.inputs[1])
_L.new(n64.outputs[0], n67.inputs[1])
_L.new(n35.outputs[0], n68.inputs[1])
_L.new(n57.outputs[0], n68.inputs[1])
_L.new(n58.outputs[0], n68.inputs[1])
_L.new(n69.outputs[0], n68.inputs[1])
_L.new(n133.outputs[0], n124.inputs[0])
_L.new(n133.outputs[1], n106.inputs[0])
_L.new(n133.outputs[2], n125.inputs[0])
_L.new(n107.outputs[0], n76.inputs[0])
_L.new(n82.outputs[0], n76.inputs[1])
_L.new(n87.outputs[9], n82.inputs[2])
_L.new(n76.outputs[0], n84.inputs[0])
_L.new(n87.outputs[7], n81.inputs[2])
_L.new(n2.outputs[0], n91.inputs[1])
_L.new(n91.outputs[0], n93.inputs[0])
_L.new(n1.outputs[0], n91.inputs[2])
_L.new(n92.outputs[0], n93.inputs[1])
_L.new(n87.outputs[11], n91.inputs[0])
_L.new(n96.outputs[0], n92.inputs[2])
_L.new(n87.outputs[12], n96.inputs[1])
_L.new(n92.outputs[0], n90.inputs[0])
_L.new(n91.outputs[0], n89.inputs[0])
_L.new(n90.outputs[0], n89.inputs[1])
_L.new(n89.outputs[0], n88.inputs[2])
_L.new(n85.outputs[0], n99.inputs[2])
_L.new(n88.outputs[0], n85.inputs[0])
_L.new(n87.outputs[13], n88.inputs[0])
_L.new(n109.outputs[0], n112.inputs[0])
_L.new(n112.outputs[0], n111.inputs[0])
_L.new(n123.outputs[0], n108.inputs[0])
_L.new(n111.outputs[1], n108.inputs[1])
_L.new(n108.outputs[0], n132.inputs[0])
_L.new(n108.outputs[1], n132.inputs[1])
_L.new(n115.outputs[0], n111.inputs[2])
_L.new(n115.outputs[0], n132.inputs[2])
_L.new(n116.outputs[0], n108.inputs[2])
_L.new(n113.outputs[0], n122.inputs[0])
_L.new(n111.outputs[1], n122.inputs[1])
_L.new(n132.outputs[0], n130.inputs[0])
_L.new(n132.outputs[1], n130.inputs[1])
_L.new(n111.outputs[0], n114.inputs[0])
_L.new(n114.outputs[0], n113.inputs[0])
_L.new(n112.outputs[0], n110.inputs[0])
_L.new(n110.outputs[0], n114.inputs[0])
_L.new(n126.outputs[0], n109.inputs[0])
_L.new(n128.outputs[0], n109.inputs[1])
_L.new(n68.outputs[0], n107.inputs[1])
_L.new(n118.outputs[0], n107.inputs[2])
_L.new(n125.outputs[0], n117.inputs[0])
_L.new(n117.outputs[0], n121.inputs[0])
_L.new(n121.outputs[0], n115.inputs[2])
_L.new(n131.outputs[0], n118.inputs[0])
_L.new(n127.outputs[0], n119.inputs[0])
_L.new(n119.outputs[0], n120.inputs[2])
_L.new(n120.outputs[0], n118.inputs[1])
_L.new(n122.outputs[0], n123.inputs[0])
_L.new(n106.outputs[0], n128.inputs[0])
_L.new(n124.outputs[0], n126.inputs[0])
_L.new(n126.outputs[0], n134.inputs[0])
_L.new(n128.outputs[0], n134.inputs[1])
_L.new(n125.outputs[0], n127.inputs[0])
_L.new(n127.outputs[0], n134.inputs[2])
_L.new(n129.outputs[0], n117.inputs[1])
_L.new(n129.outputs[0], n134.inputs[3])
_L.new(n134.outputs[0], n122.inputs[2])
_L.new(n134.outputs[2], n123.inputs[2])
_L.new(n111.outputs[1], n123.inputs[1])
_L.new(n130.outputs[0], n131.inputs[0])
_L.new(n132.outputs[1], n131.inputs[1])
_L.new(n134.outputs[1], n130.inputs[2])
_L.new(n134.outputs[3], n131.inputs[2])
_L.new(n16.outputs[0], n7.inputs[0])
_L.new(n16.outputs[1], n7.inputs[3])
_L.new(n19.outputs[0], n6.inputs[0])
_L.new(n19.outputs[1], n6.inputs[3])
_L.new(n38.outputs[0], n5.inputs[0])
_L.new(n38.outputs[1], n5.inputs[3])
_L.new(n41.outputs[0], n4.inputs[0])
_L.new(n41.outputs[1], n4.inputs[3])
_L.new(n70.outputs[0], n3.inputs[0])
_L.new(n70.outputs[1], n3.inputs[3])
_L.new(n94.outputs[0], n2.inputs[0])
_L.new(n94.outputs[4], n2.inputs[3])
_L.new(n95.outputs[0], n1.inputs[0])
_L.new(n95.outputs[1], n1.inputs[3])
_L.new(n105.outputs[0], n0.inputs[0])
_L.new(n105.outputs[4], n0.inputs[3])
n80.is_active_output = True
ng_pdip_001 = bpy.data.node_groups.new('PDIP.001', 'GeometryNodeTree')
_s = ng_pdip_001.interface.new_socket(name='Geometry', in_out='OUTPUT', socket_type='NodeSocketGeometry')
_s = ng_pdip_001.interface.new_socket(name='Geometry', in_out='INPUT', socket_type='NodeSocketGeometry')
_s = ng_pdip_001.interface.new_socket(name='Pin Count', in_out='INPUT', socket_type='NodeSocketInt')
_s.default_value = 4
_s.min_value = 2
_s.max_value = 100
_s = ng_pdip_001.interface.new_socket(name='Pin Spacing (mm)', in_out='INPUT', socket_type='NodeSocketFloat')
_s.min_value = 0.0
_s.max_value = 100.0
_s = ng_pdip_001.interface.new_socket(name='Front (mm)', in_out='INPUT', socket_type='NodeSocketFloat')
_s.default_value = 1.0
_s = ng_pdip_001.interface.new_socket(name='Back (mm)', in_out='INPUT', socket_type='NodeSocketFloat')
_s.default_value = 1.0
_s = ng_pdip_001.interface.new_socket(name='Width (mm)', in_out='INPUT', socket_type='NodeSocketFloat')
_s = ng_pdip_001.interface.new_socket(name='Mark Front', in_out='INPUT', socket_type='NodeSocketBool')
_s.default_value = True
_s = ng_pdip_001.interface.new_socket(name='Mark Pin 1', in_out='INPUT', socket_type='NodeSocketBool')
_s = ng_pdip_001.interface.new_socket(name='Use Square Cutout', in_out='INPUT', socket_type='NodeSocketBool')
_s = ng_pdip_001.interface.new_socket(name='Cutout Z Offset', in_out='INPUT', socket_type='NodeSocketFloat')
_s.default_value = 0.5
_s.min_value = -1e+04
_s.max_value = 1e+04
_s = ng_pdip_001.interface.new_socket(name='Shade Smooth', in_out='INPUT', socket_type='NodeSocketBool')
_s = ng_pdip_001.interface.new_socket(name='Clip pins', in_out='INPUT', socket_type='NodeSocketBool')
_s = ng_pdip_001.interface.new_socket(name='Clip Z Offset', in_out='INPUT', socket_type='NodeSocketFloat')
_s.min_value = -1e+04
_s.max_value = 1e+04
_s = ng_pdip_001.interface.new_socket(name='Add Solder to Top of Pins', in_out='INPUT', socket_type='NodeSocketBool')
_s = ng_pdip_001.interface.new_socket(name='Add Solder to Bottom of Pins', in_out='INPUT', socket_type='NodeSocketBool')
_s = ng_pdip_001.interface.new_socket(name='Solder Material', in_out='INPUT', socket_type='NodeSocketMaterial')
_s = ng_pdip_001.interface.new_socket(name='Solder Radius', in_out='INPUT', socket_type='NodeSocketFloat')
_s.subtype = 'DISTANCE'
_s.default_value = 0.11
_s.min_value = 0.0
_s = ng_pdip_001.interface.new_socket(name='Z of Top Solder', in_out='INPUT', socket_type='NodeSocketFloat')
_s.min_value = -1e+04
_s.max_value = 1e+04
_s = ng_pdip_001.interface.new_socket(name='Z of Bottom Solder', in_out='INPUT', socket_type='NodeSocketFloat')
_s.min_value = -1e+04
_s.max_value = 1e+04
_s = ng_pdip_001.interface.new_socket(name='PCB Pad Material', in_out='INPUT', socket_type='NodeSocketMaterial')
_s.default_value = mat_sy_copper_shiny_001
_s = ng_pdip_001.interface.new_socket(name='use PCB PadsSwitch', in_out='INPUT', socket_type='NodeSocketBool')
_s = ng_pdip_001.interface.new_socket(name='PCB Pad Size X', in_out='INPUT', socket_type='NodeSocketFloat')
_s.subtype = 'DISTANCE'
_s.default_value = 0.25
_s.min_value = 0.0
_s = ng_pdip_001.interface.new_socket(name='PCB Pad Size Y', in_out='INPUT', socket_type='NodeSocketFloat')
_s.subtype = 'DISTANCE'
_s.default_value = 0.15
_s.min_value = 0.0
_s = ng_pdip_001.interface.new_socket(name='Pin Material', in_out='INPUT', socket_type='NodeSocketMaterial')
_s = ng_pdip_001.interface.new_socket(name='Body Material', in_out='INPUT', socket_type='NodeSocketMaterial')
_s.default_value = mat_ma_darkabs_003
_s = ng_pdip_001.interface.new_socket(name='MarkingMaterial', in_out='INPUT', socket_type='NodeSocketMaterial')
_s = ng_pdip_001.interface.new_socket(name='(A)String', in_out='INPUT', socket_type='NodeSocketString')
_s.default_value = '555'
_s = ng_pdip_001.interface.new_socket(name='(A)Size', in_out='INPUT', socket_type='NodeSocketFloat')
_s.subtype = 'DISTANCE'
_s.default_value = 0.2
_s.min_value = 0.0
_s = ng_pdip_001.interface.new_socket(name='(A)Translate X', in_out='INPUT', socket_type='NodeSocketFloat')
_s = ng_pdip_001.interface.new_socket(name='(A)Translate Y', in_out='INPUT', socket_type='NodeSocketFloat')
_s = ng_pdip_001.interface.new_socket(name='(A) Rotation Z', in_out='INPUT', socket_type='NodeSocketFloat')
_s.min_value = -1e+04
_s.max_value = 1e+04
_s = ng_pdip_001.interface.new_socket(name='(B)String', in_out='INPUT', socket_type='NodeSocketString')
_s.default_value = '555'
_s = ng_pdip_001.interface.new_socket(name='(B)Size', in_out='INPUT', socket_type='NodeSocketFloat')
_s.subtype = 'DISTANCE'
_s.default_value = 0.2
_s.min_value = 0.0
_s = ng_pdip_001.interface.new_socket(name='(B)Translate X', in_out='INPUT', socket_type='NodeSocketFloat')
_s = ng_pdip_001.interface.new_socket(name='(B)Translate Y', in_out='INPUT', socket_type='NodeSocketFloat')
_s = ng_pdip_001.interface.new_socket(name='(B)Rotation Z', in_out='INPUT', socket_type='NodeSocketFloat')
_s.min_value = -1e+04
_s.max_value = 1e+04
_s = ng_pdip_001.interface.new_socket(name='(C)String', in_out='INPUT', socket_type='NodeSocketString')
_s.default_value = '555'
_s = ng_pdip_001.interface.new_socket(name='(C)Size', in_out='INPUT', socket_type='NodeSocketFloat')
_s.subtype = 'DISTANCE'
_s.default_value = 0.2
_s.min_value = 0.0
_s = ng_pdip_001.interface.new_socket(name='(C)Translate X', in_out='INPUT', socket_type='NodeSocketFloat')
_s = ng_pdip_001.interface.new_socket(name='(C)Translate Y', in_out='INPUT', socket_type='NodeSocketFloat')
_s = ng_pdip_001.interface.new_socket(name='(C)Rotation Z', in_out='INPUT', socket_type='NodeSocketFloat')
_s.min_value = -1e+04
_s.max_value = 1e+04
_s = ng_pdip_001.interface.new_socket(name='Add PCB Markings', in_out='INPUT', socket_type='NodeSocketBool')
_s = ng_pdip_001.interface.new_socket(name='Marking TXT', in_out='INPUT', socket_type='NodeSocketString')
_s.default_value = 'IC3'
_s = ng_pdip_001.interface.new_socket(name='Marking Thickness', in_out='INPUT', socket_type='NodeSocketFloat')
_s.default_value = 0.5
_s.min_value = -1e+04
_s.max_value = 1e+04
_s = ng_pdip_001.interface.new_socket(name='Marking Z offset', in_out='INPUT', socket_type='NodeSocketFloat')
_s.min_value = -1e+04
_s.max_value = 1e+04
_s = ng_pdip_001.interface.new_socket(name='padding', in_out='INPUT', socket_type='NodeSocketFloat')
_s.default_value = 0.5
_s = ng_pdip_001.interface.new_socket(name='Marking Material', in_out='INPUT', socket_type='NodeSocketMaterial')
ng_pdip_001.is_modifier = True
_N = ng_pdip_001.nodes; _L = ng_pdip_001.links
n0 = _N.new('GeometryNodeStoreNamedAttribute'); n0.name = 'Store Named Attribute.003'; n0.location = (63, -143)
n0.data_type = 'FLOAT_VECTOR'
n0.domain = 'CORNER'
n0.inputs[2].default_value = 'UVMap'
n1 = _N.new('GeometryNodeStoreNamedAttribute'); n1.name = 'Store Named Attribute.002'; n1.location = (55, -264)
n1.data_type = 'FLOAT_VECTOR'
n1.domain = 'CORNER'
n1.inputs[2].default_value = 'uv_map'
n2 = _N.new('GeometryNodeStoreNamedAttribute'); n2.name = 'Store Named Attribute.001'; n2.location = (-1008, -2037)
n2.data_type = 'FLOAT_VECTOR'
n2.domain = 'CORNER'
n2.inputs[2].default_value = 'uv_map'
n3 = _N.new('GeometryNodeStoreNamedAttribute'); n3.name = 'Store Named Attribute'; n3.location = (162, -104)
n3.data_type = 'FLOAT_VECTOR'
n3.domain = 'CORNER'
n3.inputs[2].default_value = 'uv_map'
n4 = _N.new('NodeFrame'); n4.name = 'Frame.004'; n4.location = (225, -287)
n4.label = 'X Endpoint (Pins)'
n4.width = 424
n5 = _N.new('NodeFrame'); n5.name = 'Frame.005'; n5.location = (75, -451)
n5.label = 'Z Offset (Pins)'
n5.width = 200
n6 = _N.new('NodeFrame'); n6.name = 'Frame'; n6.location = (-156, -155)
n6.label = 'Constants'
n6.width = 201
n7 = _N.new('NodeFrame'); n7.name = 'Frame.002'; n7.location = (-1914, 201)
n7.label = 'Clip bottom of pins'
n7.width = 1400
n8 = _N.new('NodeFrame'); n8.name = 'Frame.007'; n8.location = (-588, -856)
n8.label = 'Y Offset (Pins)'
n8.width = 688
n9 = _N.new('NodeFrame'); n9.name = 'Frame.006'; n9.location = (172, 1968)
n9.label = 'Generate Text Labels'
n9.width = 1091
n10 = _N.new('NodeFrame'); n10.name = 'Frame.001'; n10.location = (-1811, -1369)
n10.label = 'Pin Solder'
n10.width = 2464
n11 = _N.new('ShaderNodeMath'); n11.name = 'Math.002'; n11.location = (30, -79)
n11.hide = True
n11.operation = 'DIVIDE'
n11.inputs[1].default_value = 10.0
n12 = _N.new('ShaderNodeMath'); n12.name = 'Math.005'; n12.location = (43, -35)
n12.hide = True
n12.operation = 'SUBTRACT'
n12.inputs[1].default_value = 1.0
n13 = _N.new('ShaderNodeMath'); n13.name = 'Math.003'; n13.location = (254, -56)
n13.hide = True
n13.operation = 'MULTIPLY'
n14 = _N.new('GeometryNodeJoinGeometry'); n14.name = 'Join Geometry'; n14.location = (2077, 91)
n15 = _N.new('NodeGroupOutput'); n15.name = 'Group Output'; n15.location = (2540, 99)
n16 = _N.new('GeometryNodeSetShadeSmooth'); n16.name = 'Set Shade Smooth'; n16.location = (1736, -172)
n17 = _N.new('GeometryNodeJoinGeometry'); n17.name = 'Join Geometry.003'; n17.location = (892, -643)
n18 = _N.new('ShaderNodeValue'); n18.name = 'Value.002'; n18.location = (30, -30)
n18.outputs[0].default_value = 0.0
n19 = _N.new('ShaderNodeValue'); n19.name = 'Value'; n19.location = (30, -120)
n19.outputs[0].default_value = 0.8
n20 = _N.new('ShaderNodeValue'); n20.name = 'Value.003'; n20.location = (31, -30)
n20.outputs[0].default_value = 0.28
n21 = _N.new('GeometryNodeMeshBoolean'); n21.name = 'Mesh Boolean.001'; n21.location = (771, -129)
n21.solver = 'EXACT'
n22 = _N.new('GeometryNodeTransform'); n22.name = 'Transform.004'; n22.location = (555, -30)
n23 = _N.new('ShaderNodeCombineXYZ'); n23.name = 'Combine XYZ.002'; n23.location = (356, -174)
n24 = _N.new('GeometryNodeMeshCube'); n24.name = 'Cube.001'; n24.location = (137, -104)
n25 = _N.new('ShaderNodeMath'); n25.name = 'Math'; n25.location = (30, -326)
n25.operation = 'SUBTRACT'
n25.inputs[1].default_value = 1.0
n26 = _N.new('GeometryNodeSwitch'); n26.name = 'Switch.002'; n26.location = (995, -160)
n27 = _N.new('GeometryNodeSetMaterial'); n27.name = 'Set Material.002'; n27.location = (1230, -161)
n28 = _N.new('ShaderNodeMath'); n28.name = 'Math.015'; n28.location = (30, -35)
n28.hide = True
n28.operation = 'DIVIDE'
n28.inputs[1].default_value = 10.0
n29 = _N.new('ShaderNodeMath'); n29.name = 'Math.016'; n29.location = (34, -140)
n29.hide = True
n29.operation = 'DIVIDE'
n29.inputs[1].default_value = 2.0
n30 = _N.new('ShaderNodeMath'); n30.name = 'Math.017'; n30.location = (241, -55)
n30.inputs[1].default_value = 0.1
n31 = _N.new('ShaderNodeMath'); n31.name = 'Math.018'; n31.location = (518, -59)
n31.operation = 'MULTIPLY'
n31.inputs[1].default_value = -1.0
n32 = _N.new('GeometryNodeSetMaterial'); n32.name = 'Set Material.001'; n32.location = (921, -331)
n33 = _N.new('GeometryNodeJoinGeometry'); n33.name = 'Join Geometry.001'; n33.location = (721, -286)
n34 = _N.new('GeometryNodeGroup'); n34.name = 'Group.001'; n34.location = (449, -283)
n34.label = 'String to Geometry'
n34.node_tree = ng_s2g_001
n35 = _N.new('GeometryNodeGroup'); n35.name = 'Group'; n35.location = (452, -30)
n35.label = 'String to Geometry'
n35.width = 131
n35.node_tree = ng_s2g_001
n36 = _N.new('NodeGroupInput'); n36.name = 'Group Input.010'; n36.location = (30, -48)
n37 = _N.new('GeometryNodeTransform'); n37.name = 'Transform.005'; n37.location = (-177, -2004)
n38 = _N.new('GeometryNodeTransform'); n38.name = 'Transform.006'; n38.location = (-178, -2279)
n39 = _N.new('GeometryNodeMeshGrid'); n39.name = 'Grid'; n39.location = (-1033, -2037)
n39.inputs[2].default_value = 2
n39.inputs[3].default_value = 2
n40 = _N.new('GeometryNodeSetMaterial'); n40.name = 'Set Material.003'; n40.location = (-744, -2037)
n41 = _N.new('NodeGroupInput'); n41.name = 'Group Input.006'; n41.location = (-2545, -548)
n42 = _N.new('GeometryNodeTransform'); n42.name = 'Transform.001'; n42.location = (261, -280)
n42.hide = True
n42.inputs[1].default_value = (0.0, 0.0, -5.0)
n43 = _N.new('GeometryNodeMeshBoolean'); n43.name = 'Mesh Boolean'; n43.location = (465, -185)
n43.solver = 'EXACT'
n44 = _N.new('GeometryNodeMeshCube'); n44.name = 'Cube'; n44.location = (30, -264)
n44.inputs[0].default_value = (27.9, 19.3, 10.0)
n45 = _N.new('GeometryNodeMeshIcoSphere'); n45.name = 'Ico Sphere'; n45.location = (38, -143)
n45.inputs[1].default_value = 6
n46 = _N.new('GeometryNodeSwitch'); n46.name = 'Switch'; n46.location = (2294, -129)
n47 = _N.new('GeometryNodeTransform'); n47.name = 'Transform.003'; n47.location = (1636, -310)
n47.inputs[2].default_value = (0.0, 3.142, 0.0)
n48 = _N.new('GeometryNodeTransform'); n48.name = 'Transform.002'; n48.location = (1632, -30)
n49 = _N.new('ShaderNodeCombineXYZ'); n49.name = 'Combine XYZ'; n49.location = (1284, -232)
n50 = _N.new('GeometryNodeSetMaterial'); n50.name = 'Set Material'; n50.location = (1086, -53)
n51 = _N.new('GeometryNodeSetShadeSmooth'); n51.name = 'Set Shade Smooth.001'; n51.location = (1307, -52)
n52 = _N.new('GeometryNodeTransform'); n52.name = 'Transform'; n52.location = (268, -217)
n52.hide = True
n52.inputs[3].default_value = (1.0, 0.66, 0.33)
n53 = _N.new('ShaderNodeCombineXYZ'); n53.name = 'Combine XYZ.001'; n53.location = (1262, -378)
n54 = _N.new('GeometryNodeJoinGeometry'); n54.name = 'Join Geometry.002'; n54.location = (2074, -92)
n55 = _N.new('GeometryNodeSwitch'); n55.name = 'Switch.001'; n55.location = (1970, -327)
n56 = _N.new('GeometryNodeSwitch'); n56.name = 'Switch.003'; n56.location = (1854, -611)
n57 = _N.new('GeometryNodeGroup'); n57.name = 'Group.005'; n57.location = (1101, -385)
n57.label = 'Create Pins'
n57.node_tree = ng_createpins_001
n58 = _N.new('GeometryNodeGroup'); n58.name = 'Group.002'; n58.location = (449, -527)
n58.label = 'String to Geometry'
n58.node_tree = ng_s2g_001
n59 = _N.new('ShaderNodeValue'); n59.name = 'Value.001'; n59.location = (-59, 85)
n59.label = 'Height (mm)'
n59.outputs[0].default_value = 3.0
n60 = _N.new('NodeGroupInput'); n60.name = 'Group Input.001'; n60.location = (-456, 293)
n61 = _N.new('GeometryNodeGroup'); n61.name = 'Group.006'; n61.location = (780, -638)
n61.label = 'Draw PCB Markings'
n61.node_tree = ng_nodegroup
n62 = _N.new('GeometryNodeRealizeInstances'); n62.name = 'Realize Instances'; n62.location = (2301, 110)
n62.mute = True
n63 = _N.new('GeometryNodeGroup'); n63.name = 'Group.004'; n63.location = (223, 445)
n63.label = 'Calculate Values'
n63.node_tree = ng_domath_001
n64 = _N.new('GeometryNodeGroup'); n64.name = 'Group.003'; n64.location = (742, 140)
n64.label = 'Create Chip Body'
n64.width = 186
n64.node_tree = ng_createchipbody_001
n64.inputs[13].default_value = False
n0.parent = n10
n1.parent = n10
n3.parent = n7
n11.parent = n4
n12.parent = n4
n13.parent = n4
n18.parent = n5
n19.parent = n6
n20.parent = n6
n21.parent = n7
n22.parent = n7
n23.parent = n7
n24.parent = n7
n25.parent = n7
n26.parent = n7
n27.parent = n7
n28.parent = n8
n29.parent = n8
n30.parent = n8
n31.parent = n8
n32.parent = n9
n33.parent = n9
n34.parent = n9
n35.parent = n9
n36.parent = n9
n42.parent = n10
n43.parent = n10
n44.parent = n10
n45.parent = n10
n46.parent = n10
n47.parent = n10
n48.parent = n10
n49.parent = n10
n50.parent = n10
n51.parent = n10
n52.parent = n10
n53.parent = n10
n54.parent = n10
n55.parent = n10
n56.parent = n10
n58.parent = n9
n61.parent = n9
_L.new(n33.outputs[0], n32.inputs[0])
_L.new(n60.outputs[3], n63.inputs[0])
_L.new(n60.outputs[4], n63.inputs[1])
_L.new(n60.outputs[5], n63.inputs[2])
_L.new(n63.outputs[0], n64.inputs[0])
_L.new(n63.outputs[1], n64.inputs[1])
_L.new(n63.outputs[2], n64.inputs[2])
_L.new(n60.outputs[2], n63.inputs[4])
_L.new(n60.outputs[1], n63.inputs[5])
_L.new(n63.outputs[3], n64.inputs[3])
_L.new(n11.outputs[0], n13.inputs[1])
_L.new(n13.outputs[0], n57.inputs[0])
_L.new(n28.outputs[0], n29.inputs[0])
_L.new(n29.outputs[0], n30.inputs[0])
_L.new(n30.outputs[0], n31.inputs[0])
_L.new(n31.outputs[0], n57.inputs[1])
_L.new(n18.outputs[0], n57.inputs[3])
_L.new(n63.outputs[4], n64.inputs[4])
_L.new(n12.outputs[0], n13.inputs[0])
_L.new(n32.outputs[0], n14.inputs[0])
_L.new(n36.outputs[26], n35.inputs[0])
_L.new(n36.outputs[27], n35.inputs[1])
_L.new(n36.outputs[30], n35.inputs[5])
_L.new(n35.outputs[0], n33.inputs[0])
_L.new(n36.outputs[25], n32.inputs[2])
_L.new(n36.outputs[28], n35.inputs[2])
_L.new(n36.outputs[29], n35.inputs[3])
_L.new(n63.outputs[5], n35.inputs[4])
_L.new(n64.outputs[0], n14.inputs[0])
_L.new(n36.outputs[31], n34.inputs[0])
_L.new(n36.outputs[32], n34.inputs[1])
_L.new(n36.outputs[33], n34.inputs[2])
_L.new(n36.outputs[34], n34.inputs[3])
_L.new(n36.outputs[35], n34.inputs[5])
_L.new(n63.outputs[5], n34.inputs[4])
_L.new(n34.outputs[0], n33.inputs[0])
_L.new(n36.outputs[36], n58.inputs[0])
_L.new(n36.outputs[37], n58.inputs[1])
_L.new(n36.outputs[38], n58.inputs[2])
_L.new(n36.outputs[39], n58.inputs[3])
_L.new(n36.outputs[40], n58.inputs[5])
_L.new(n63.outputs[5], n58.inputs[4])
_L.new(n58.outputs[0], n33.inputs[0])
_L.new(n60.outputs[6], n64.inputs[5])
_L.new(n60.outputs[24], n64.inputs[8])
_L.new(n20.outputs[0], n64.inputs[9])
_L.new(n20.outputs[0], n63.inputs[6])
_L.new(n19.outputs[0], n64.inputs[10])
_L.new(n41.outputs[5], n28.inputs[0])
_L.new(n41.outputs[1], n12.inputs[0])
_L.new(n41.outputs[2], n11.inputs[0])
_L.new(n41.outputs[1], n57.inputs[4])
_L.new(n30.outputs[0], n57.inputs[2])
_L.new(n60.outputs[7], n64.inputs[6])
_L.new(n60.outputs[10], n64.inputs[7])
_L.new(n16.outputs[0], n14.inputs[0])
_L.new(n14.outputs[0], n62.inputs[0])
_L.new(n0.outputs[0], n52.inputs[0])
_L.new(n1.outputs[0], n42.inputs[0])
_L.new(n42.outputs[0], n43.inputs[1])
_L.new(n52.outputs[0], n43.inputs[0])
_L.new(n51.outputs[0], n48.inputs[0])
_L.new(n43.outputs[0], n50.inputs[0])
_L.new(n49.outputs[0], n48.inputs[1])
_L.new(n53.outputs[0], n47.inputs[1])
_L.new(n51.outputs[0], n47.inputs[0])
_L.new(n50.outputs[0], n51.inputs[0])
_L.new(n41.outputs[16], n45.inputs[0])
_L.new(n41.outputs[17], n49.inputs[2])
_L.new(n41.outputs[18], n53.inputs[2])
_L.new(n41.outputs[15], n50.inputs[2])
_L.new(n41.outputs[13], n46.inputs[0])
_L.new(n48.outputs[0], n54.inputs[0])
_L.new(n47.outputs[0], n55.inputs[2])
_L.new(n41.outputs[14], n55.inputs[0])
_L.new(n57.outputs[0], n16.inputs[0])
_L.new(n17.outputs[0], n57.inputs[5])
_L.new(n55.outputs[0], n17.inputs[0])
_L.new(n46.outputs[0], n17.inputs[0])
_L.new(n41.outputs[0], n26.inputs[1])
_L.new(n21.outputs[0], n26.inputs[2])
_L.new(n41.outputs[0], n21.inputs[0])
_L.new(n3.outputs[0], n22.inputs[0])
_L.new(n22.outputs[0], n21.inputs[1])
_L.new(n23.outputs[0], n22.inputs[1])
_L.new(n25.outputs[0], n23.inputs[2])
_L.new(n41.outputs[12], n25.inputs[0])
_L.new(n41.outputs[11], n26.inputs[0])
_L.new(n26.outputs[0], n27.inputs[0])
_L.new(n27.outputs[0], n17.inputs[0])
_L.new(n41.outputs[23], n27.inputs[2])
_L.new(n60.outputs[8], n64.inputs[11])
_L.new(n60.outputs[9], n64.inputs[12])
_L.new(n36.outputs[43], n61.inputs[0])
_L.new(n36.outputs[41], n61.inputs[1])
_L.new(n36.outputs[46], n61.inputs[2])
_L.new(n36.outputs[44], n61.inputs[3])
_L.new(n61.outputs[0], n14.inputs[0])
_L.new(n63.outputs[0], n61.inputs[4])
_L.new(n63.outputs[1], n61.inputs[5])
_L.new(n63.outputs[4], n61.inputs[7])
_L.new(n36.outputs[45], n61.inputs[6])
_L.new(n36.outputs[42], n61.inputs[8])
_L.new(n49.outputs[0], n37.inputs[1])
_L.new(n53.outputs[0], n38.inputs[1])
_L.new(n2.outputs[0], n40.inputs[0])
_L.new(n40.outputs[0], n37.inputs[0])
_L.new(n40.outputs[0], n38.inputs[0])
_L.new(n54.outputs[0], n46.inputs[2])
_L.new(n41.outputs[19], n40.inputs[2])
_L.new(n56.outputs[0], n54.inputs[0])
_L.new(n41.outputs[20], n56.inputs[0])
_L.new(n41.outputs[21], n39.inputs[0])
_L.new(n41.outputs[22], n39.inputs[1])
_L.new(n37.outputs[0], n56.inputs[2])
_L.new(n59.outputs[0], n63.inputs[3])
_L.new(n62.outputs[0], n15.inputs[0])
_L.new(n24.outputs[0], n3.inputs[0])
_L.new(n24.outputs[1], n3.inputs[3])
_L.new(n39.outputs[0], n2.inputs[0])
_L.new(n39.outputs[1], n2.inputs[3])
_L.new(n44.outputs[0], n1.inputs[0])
_L.new(n44.outputs[1], n1.inputs[3])
_L.new(n45.outputs[0], n0.inputs[0])
_L.new(n45.outputs[1], n0.inputs[3])
n15.is_active_output = True
ng_sy_metal_004 = bpy.data.node_groups.new('sy_metal.004', 'ShaderNodeTree')
_s = ng_sy_metal_004.interface.new_socket(name='Color', in_out='OUTPUT', socket_type='NodeSocketColor')
_s.default_value = (0.2987, 0.2987, 0.2987, 1.0)
_s = ng_sy_metal_004.interface.new_socket(name='Normal', in_out='OUTPUT', socket_type='NodeSocketVector')
_s.min_value = 0.0
_s.max_value = 0.0
_s = ng_sy_metal_004.interface.new_socket(name='Value', in_out='OUTPUT', socket_type='NodeSocketFloat')
_s.min_value = 0.0
_s.max_value = 0.0
_s = ng_sy_metal_004.interface.new_socket(name='Color', in_out='INPUT', socket_type='NodeSocketColor')
_s.default_value = (0.2987, 0.2987, 0.2987, 1.0)
_s = ng_sy_metal_004.interface.new_socket(name='Roughness', in_out='INPUT', socket_type='NodeSocketFloat')
_s.default_value = 1.0
_s.min_value = 0.0
_s.max_value = 2.0
_s = ng_sy_metal_004.interface.new_socket(name='Bump', in_out='INPUT', socket_type='NodeSocketFloat')
_s.default_value = 1.0
_s.min_value = 0.0
_s.max_value = 2.0
_s = ng_sy_metal_004.interface.new_socket(name='Scale', in_out='INPUT', socket_type='NodeSocketFloat')
_s.default_value = 1.0
_s.min_value = 0.0
_s.max_value = 2.0
_s = ng_sy_metal_004.interface.new_socket(name='Normal', in_out='INPUT', socket_type='NodeSocketVector')
_s.min_value = -1.0
_s.max_value = 1.0
_s.hide_value = True
_N = ng_sy_metal_004.nodes; _L = ng_sy_metal_004.links
n0 = _N.new('ShaderNodeTexCoord'); n0.name = 'Texture Coordinate.001'; n0.location = (-689, -224)
n1 = _N.new('ShaderNodeMapping'); n1.name = 'Mapping.001'; n1.location = (-479, -207)
n1.width = 240
n1.vector_type = 'TEXTURE'
n2 = _N.new('ShaderNodeTexNoise'); n2.name = 'Musgrave Texture'; n2.location = (-175, -206)
n2.width = 150
n2.normalize = False
n2.inputs[2].default_value = 400.0
n2.inputs[3].default_value = 0.0
n2.inputs[4].default_value = 0.25
n3 = _N.new('ShaderNodeValToRGB'); n3.name = 'ColorRamp'; n3.location = (45, -254)
while len(n3.color_ramp.elements) > 1: n3.color_ramp.elements.remove(n3.color_ramp.elements[-1])
n3.color_ramp.elements[0].position = 0.0; n3.color_ramp.elements[0].color = (0.508, 0.508, 0.508, 1.0)
_e = n3.color_ramp.elements.new(1.0); _e.color = (1.0, 1.0, 1.0, 1.0)
n4 = _N.new('ShaderNodeMix'); n4.name = 'Mix'; n4.location = (351, -115)
n4.data_type = 'RGBA'
n4.blend_type = 'MULTIPLY'
n4.inputs[0].default_value = 0.4667
n5 = _N.new('NodeGroupOutput'); n5.name = 'Group Output'; n5.location = (889, 0)
n6 = _N.new('ShaderNodeRGB'); n6.name = 'RGB'; n6.location = (-683, 362)
n6.outputs[0].default_value = (0.2987, 0.2987, 0.2987, 1.0)
n7 = _N.new('ShaderNodeTexCoord'); n7.name = 'Texture Coordinate'; n7.location = (-689, 83)
n8 = _N.new('ShaderNodeMapping'); n8.name = 'Mapping'; n8.location = (-461, 179)
n8.width = 240
n8.vector_type = 'TEXTURE'
n9 = _N.new('ShaderNodeTexNoise'); n9.name = 'Noise Texture'; n9.location = (-184, 74)
n9.inputs[2].default_value = 150.0
n9.inputs[3].default_value = 5.0
n10 = _N.new('ShaderNodeValToRGB'); n10.name = 'ColorRamp.001'; n10.location = (46, 5)
while len(n10.color_ramp.elements) > 1: n10.color_ramp.elements.remove(n10.color_ramp.elements[-1])
n10.color_ramp.elements[0].position = 0.0; n10.color_ramp.elements[0].color = (0.0, 0.0, 0.0, 1.0)
_e = n10.color_ramp.elements.new(1.0); _e.color = (1.0, 1.0, 1.0, 1.0)
n11 = _N.new('ShaderNodeMath'); n11.name = 'Math'; n11.location = (571, -60)
n11.operation = 'MULTIPLY'
n11.inputs[2].default_value = 0.0
n12 = _N.new('ShaderNodeMath'); n12.name = 'Math.001'; n12.location = (382, -405)
n12.operation = 'DIVIDE'
n12.inputs[1].default_value = 10.0
n12.inputs[2].default_value = 0.0
n13 = _N.new('ShaderNodeBump'); n13.name = 'Bump'; n13.location = (689, -362)
n13.inputs[1].default_value = 0.05
n13.inputs[2].default_value = 1.0
n14 = _N.new('ShaderNodeValue'); n14.name = 'Value'; n14.location = (-1337, -282)
n14.outputs[0].default_value = 1.0
n15 = _N.new('NodeGroupInput'); n15.name = 'Group Input'; n15.location = (-1239, 5)
n16 = _N.new('ShaderNodeCombineXYZ'); n16.name = 'Combine XYZ'; n16.location = (-869, -178)
n17 = _N.new('ShaderNodeMath'); n17.name = 'Math.002'; n17.location = (-1066, -219)
n17.operation = 'MULTIPLY'
n17.inputs[1].default_value = 50.0
n17.inputs[2].default_value = 0.0
n18 = _N.new('ShaderNodeCombineXYZ'); n18.name = 'Combine XYZ.001'; n18.location = (-869, -371)
_L.new(n8.outputs[0], n9.inputs[0])
_L.new(n9.outputs[0], n10.inputs[0])
_L.new(n7.outputs[0], n8.inputs[0])
_L.new(n2.outputs[0], n3.inputs[0])
_L.new(n10.outputs[0], n4.inputs[6])
_L.new(n3.outputs[0], n4.inputs[7])
_L.new(n1.outputs[0], n2.inputs[0])
_L.new(n0.outputs[0], n1.inputs[0])
_L.new(n4.outputs[2], n13.inputs[3])
_L.new(n13.outputs[0], n5.inputs[1])
_L.new(n4.outputs[2], n11.inputs[0])
_L.new(n11.outputs[0], n5.inputs[2])
_L.new(n15.outputs[0], n5.inputs[0])
_L.new(n15.outputs[1], n11.inputs[1])
_L.new(n15.outputs[2], n12.inputs[0])
_L.new(n12.outputs[0], n13.inputs[0])
_L.new(n15.outputs[4], n13.inputs[4])
_L.new(n17.outputs[0], n16.inputs[0])
_L.new(n17.outputs[0], n16.inputs[1])
_L.new(n16.outputs[0], n8.inputs[3])
_L.new(n17.outputs[0], n18.inputs[2])
_L.new(n18.outputs[0], n1.inputs[3])
_L.new(n15.outputs[3], n17.inputs[0])
n5.is_active_output = True
ng_sy_metal_005 = bpy.data.node_groups.new('sy_metal.005', 'ShaderNodeTree')
_s = ng_sy_metal_005.interface.new_socket(name='Color', in_out='OUTPUT', socket_type='NodeSocketColor')
_s.default_value = (0.2987, 0.2987, 0.2987, 1.0)
_s = ng_sy_metal_005.interface.new_socket(name='Normal', in_out='OUTPUT', socket_type='NodeSocketVector')
_s.min_value = 0.0
_s.max_value = 0.0
_s = ng_sy_metal_005.interface.new_socket(name='Value', in_out='OUTPUT', socket_type='NodeSocketFloat')
_s.min_value = 0.0
_s.max_value = 0.0
_s = ng_sy_metal_005.interface.new_socket(name='Color', in_out='INPUT', socket_type='NodeSocketColor')
_s.default_value = (0.2987, 0.2987, 0.2987, 1.0)
_s = ng_sy_metal_005.interface.new_socket(name='Roughness', in_out='INPUT', socket_type='NodeSocketFloat')
_s.default_value = 1.0
_s.min_value = 0.0
_s.max_value = 2.0
_s = ng_sy_metal_005.interface.new_socket(name='Bump', in_out='INPUT', socket_type='NodeSocketFloat')
_s.default_value = 1.0
_s.min_value = 0.0
_s.max_value = 2.0
_s = ng_sy_metal_005.interface.new_socket(name='Scale', in_out='INPUT', socket_type='NodeSocketFloat')
_s.default_value = 1.0
_s.min_value = 0.0
_s.max_value = 2.0
_s = ng_sy_metal_005.interface.new_socket(name='Normal', in_out='INPUT', socket_type='NodeSocketVector')
_s.min_value = -1.0
_s.max_value = 1.0
_s.hide_value = True
_N = ng_sy_metal_005.nodes; _L = ng_sy_metal_005.links
n0 = _N.new('ShaderNodeTexCoord'); n0.name = 'Texture Coordinate.001'; n0.location = (-689, -224)
n1 = _N.new('ShaderNodeMapping'); n1.name = 'Mapping.001'; n1.location = (-479, -207)
n1.width = 240
n1.vector_type = 'TEXTURE'
n2 = _N.new('ShaderNodeTexNoise'); n2.name = 'Musgrave Texture'; n2.location = (-175, -206)
n2.width = 150
n2.normalize = False
n2.inputs[2].default_value = 400.0
n2.inputs[3].default_value = 0.0
n2.inputs[4].default_value = 0.25
n3 = _N.new('ShaderNodeValToRGB'); n3.name = 'ColorRamp'; n3.location = (45, -254)
while len(n3.color_ramp.elements) > 1: n3.color_ramp.elements.remove(n3.color_ramp.elements[-1])
n3.color_ramp.elements[0].position = 0.0; n3.color_ramp.elements[0].color = (0.508, 0.508, 0.508, 1.0)
_e = n3.color_ramp.elements.new(1.0); _e.color = (1.0, 1.0, 1.0, 1.0)
n4 = _N.new('ShaderNodeMix'); n4.name = 'Mix'; n4.location = (351, -115)
n4.data_type = 'RGBA'
n4.blend_type = 'MULTIPLY'
n4.inputs[0].default_value = 0.4667
n5 = _N.new('NodeGroupOutput'); n5.name = 'Group Output'; n5.location = (889, 0)
n6 = _N.new('ShaderNodeRGB'); n6.name = 'RGB'; n6.location = (-683, 362)
n6.outputs[0].default_value = (0.2987, 0.2987, 0.2987, 1.0)
n7 = _N.new('ShaderNodeTexCoord'); n7.name = 'Texture Coordinate'; n7.location = (-689, 83)
n8 = _N.new('ShaderNodeMapping'); n8.name = 'Mapping'; n8.location = (-461, 179)
n8.width = 240
n8.vector_type = 'TEXTURE'
n9 = _N.new('ShaderNodeTexNoise'); n9.name = 'Noise Texture'; n9.location = (-184, 74)
n9.inputs[2].default_value = 150.0
n9.inputs[3].default_value = 5.0
n10 = _N.new('ShaderNodeValToRGB'); n10.name = 'ColorRamp.001'; n10.location = (46, 5)
while len(n10.color_ramp.elements) > 1: n10.color_ramp.elements.remove(n10.color_ramp.elements[-1])
n10.color_ramp.elements[0].position = 0.0; n10.color_ramp.elements[0].color = (0.0, 0.0, 0.0, 1.0)
_e = n10.color_ramp.elements.new(1.0); _e.color = (1.0, 1.0, 1.0, 1.0)
n11 = _N.new('ShaderNodeMath'); n11.name = 'Math'; n11.location = (571, -60)
n11.operation = 'MULTIPLY'
n11.inputs[2].default_value = 0.0
n12 = _N.new('ShaderNodeMath'); n12.name = 'Math.001'; n12.location = (382, -405)
n12.operation = 'DIVIDE'
n12.inputs[1].default_value = 10.0
n12.inputs[2].default_value = 0.0
n13 = _N.new('ShaderNodeBump'); n13.name = 'Bump'; n13.location = (689, -362)
n13.inputs[1].default_value = 0.05
n13.inputs[2].default_value = 1.0
n14 = _N.new('ShaderNodeValue'); n14.name = 'Value'; n14.location = (-1337, -282)
n14.outputs[0].default_value = 1.0
n15 = _N.new('NodeGroupInput'); n15.name = 'Group Input'; n15.location = (-1239, 5)
n16 = _N.new('ShaderNodeCombineXYZ'); n16.name = 'Combine XYZ'; n16.location = (-869, -178)
n17 = _N.new('ShaderNodeMath'); n17.name = 'Math.002'; n17.location = (-1066, -219)
n17.operation = 'MULTIPLY'
n17.inputs[1].default_value = 50.0
n17.inputs[2].default_value = 0.0
n18 = _N.new('ShaderNodeCombineXYZ'); n18.name = 'Combine XYZ.001'; n18.location = (-869, -371)
_L.new(n8.outputs[0], n9.inputs[0])
_L.new(n9.outputs[0], n10.inputs[0])
_L.new(n7.outputs[0], n8.inputs[0])
_L.new(n2.outputs[0], n3.inputs[0])
_L.new(n10.outputs[0], n4.inputs[6])
_L.new(n3.outputs[0], n4.inputs[7])
_L.new(n1.outputs[0], n2.inputs[0])
_L.new(n0.outputs[0], n1.inputs[0])
_L.new(n4.outputs[2], n13.inputs[3])
_L.new(n13.outputs[0], n5.inputs[1])
_L.new(n4.outputs[2], n11.inputs[0])
_L.new(n11.outputs[0], n5.inputs[2])
_L.new(n15.outputs[0], n5.inputs[0])
_L.new(n15.outputs[1], n11.inputs[1])
_L.new(n15.outputs[2], n12.inputs[0])
_L.new(n12.outputs[0], n13.inputs[0])
_L.new(n15.outputs[4], n13.inputs[4])
_L.new(n17.outputs[0], n16.inputs[0])
_L.new(n17.outputs[0], n16.inputs[1])
_L.new(n16.outputs[0], n8.inputs[3])
_L.new(n17.outputs[0], n18.inputs[2])
_L.new(n18.outputs[0], n1.inputs[3])
_L.new(n15.outputs[3], n17.inputs[0])
n5.is_active_output = True
ng_sy_metal = bpy.data.node_groups.new('sy_metal', 'ShaderNodeTree')
_s = ng_sy_metal.interface.new_socket(name='Color', in_out='OUTPUT', socket_type='NodeSocketColor')
_s.default_value = (0.2987, 0.2987, 0.2987, 1.0)
_s = ng_sy_metal.interface.new_socket(name='Normal', in_out='OUTPUT', socket_type='NodeSocketVector')
_s.min_value = 0.0
_s.max_value = 0.0
_s = ng_sy_metal.interface.new_socket(name='Value', in_out='OUTPUT', socket_type='NodeSocketFloat')
_s.min_value = 0.0
_s.max_value = 0.0
_s = ng_sy_metal.interface.new_socket(name='Color', in_out='INPUT', socket_type='NodeSocketColor')
_s.default_value = (0.2987, 0.2987, 0.2987, 1.0)
_s = ng_sy_metal.interface.new_socket(name='Roughness', in_out='INPUT', socket_type='NodeSocketFloat')
_s.default_value = 1.0
_s.min_value = 0.0
_s.max_value = 2.0
_s = ng_sy_metal.interface.new_socket(name='Bump', in_out='INPUT', socket_type='NodeSocketFloat')
_s.default_value = 1.0
_s.min_value = 0.0
_s.max_value = 2.0
_s = ng_sy_metal.interface.new_socket(name='Scale', in_out='INPUT', socket_type='NodeSocketFloat')
_s.default_value = 1.0
_s.min_value = 0.0
_s.max_value = 2.0
_s = ng_sy_metal.interface.new_socket(name='Normal', in_out='INPUT', socket_type='NodeSocketVector')
_s.min_value = -1.0
_s.max_value = 1.0
_s.hide_value = True
_N = ng_sy_metal.nodes; _L = ng_sy_metal.links
n0 = _N.new('ShaderNodeTexCoord'); n0.name = 'Texture Coordinate.001'; n0.location = (-689, -224)
n1 = _N.new('ShaderNodeMapping'); n1.name = 'Mapping.001'; n1.location = (-479, -207)
n1.width = 240
n1.vector_type = 'TEXTURE'
n1.inputs[2].default_value = (0.7679, 0.576, 0.384)
n2 = _N.new('ShaderNodeTexNoise'); n2.name = 'Musgrave Texture'; n2.location = (-175, -206)
n2.width = 150
n2.normalize = False
n2.inputs[2].default_value = 400.0
n2.inputs[3].default_value = 0.0
n2.inputs[4].default_value = 0.25
n3 = _N.new('ShaderNodeValToRGB'); n3.name = 'ColorRamp'; n3.location = (45, -254)
while len(n3.color_ramp.elements) > 1: n3.color_ramp.elements.remove(n3.color_ramp.elements[-1])
n3.color_ramp.elements[0].position = 0.0; n3.color_ramp.elements[0].color = (0.508, 0.508, 0.508, 1.0)
_e = n3.color_ramp.elements.new(1.0); _e.color = (1.0, 1.0, 1.0, 1.0)
n4 = _N.new('ShaderNodeMix'); n4.name = 'Mix'; n4.location = (351, -115)
n4.data_type = 'RGBA'
n4.blend_type = 'MULTIPLY'
n4.inputs[0].default_value = 0.4667
n5 = _N.new('NodeGroupOutput'); n5.name = 'Group Output'; n5.location = (889, 0)
n6 = _N.new('ShaderNodeRGB'); n6.name = 'RGB'; n6.location = (-683, 362)
n6.outputs[0].default_value = (0.2987, 0.2987, 0.2987, 1.0)
n7 = _N.new('ShaderNodeTexCoord'); n7.name = 'Texture Coordinate'; n7.location = (-689, 83)
n8 = _N.new('ShaderNodeMapping'); n8.name = 'Mapping'; n8.location = (-461, 179)
n8.width = 240
n8.vector_type = 'TEXTURE'
n8.inputs[2].default_value = (0.384, 0.576, 0.7679)
n9 = _N.new('ShaderNodeTexNoise'); n9.name = 'Noise Texture'; n9.location = (-184, 74)
n9.inputs[2].default_value = 150.0
n9.inputs[3].default_value = 5.0
n10 = _N.new('ShaderNodeValToRGB'); n10.name = 'ColorRamp.001'; n10.location = (46, 5)
while len(n10.color_ramp.elements) > 1: n10.color_ramp.elements.remove(n10.color_ramp.elements[-1])
n10.color_ramp.elements[0].position = 0.0; n10.color_ramp.elements[0].color = (0.0, 0.0, 0.0, 1.0)
_e = n10.color_ramp.elements.new(1.0); _e.color = (1.0, 1.0, 1.0, 1.0)
n11 = _N.new('ShaderNodeMath'); n11.name = 'Math'; n11.location = (571, -60)
n11.operation = 'MULTIPLY'
n11.inputs[2].default_value = 0.0
n12 = _N.new('ShaderNodeMath'); n12.name = 'Math.001'; n12.location = (382, -405)
n12.operation = 'DIVIDE'
n12.inputs[1].default_value = 10.0
n12.inputs[2].default_value = 0.0
n13 = _N.new('ShaderNodeBump'); n13.name = 'Bump'; n13.location = (689, -362)
n13.inputs[1].default_value = 0.05
n13.inputs[2].default_value = 1.0
n14 = _N.new('ShaderNodeValue'); n14.name = 'Value'; n14.location = (-1337, -282)
n14.outputs[0].default_value = 1.0
n15 = _N.new('NodeGroupInput'); n15.name = 'Group Input'; n15.location = (-1239, 5)
n16 = _N.new('ShaderNodeCombineXYZ'); n16.name = 'Combine XYZ'; n16.location = (-869, -178)
n17 = _N.new('ShaderNodeMath'); n17.name = 'Math.002'; n17.location = (-1066, -219)
n17.operation = 'MULTIPLY'
n17.inputs[1].default_value = 50.0
n17.inputs[2].default_value = 0.0
n18 = _N.new('ShaderNodeCombineXYZ'); n18.name = 'Combine XYZ.001'; n18.location = (-869, -371)
_L.new(n8.outputs[0], n9.inputs[0])
_L.new(n9.outputs[0], n10.inputs[0])
_L.new(n7.outputs[0], n8.inputs[0])
_L.new(n2.outputs[0], n3.inputs[0])
_L.new(n10.outputs[0], n4.inputs[6])
_L.new(n3.outputs[0], n4.inputs[7])
_L.new(n1.outputs[0], n2.inputs[0])
_L.new(n0.outputs[0], n1.inputs[0])
_L.new(n4.outputs[2], n13.inputs[3])
_L.new(n13.outputs[0], n5.inputs[1])
_L.new(n4.outputs[2], n11.inputs[0])
_L.new(n11.outputs[0], n5.inputs[2])
_L.new(n15.outputs[0], n5.inputs[0])
_L.new(n15.outputs[1], n11.inputs[1])
_L.new(n15.outputs[2], n12.inputs[0])
_L.new(n12.outputs[0], n13.inputs[0])
_L.new(n15.outputs[4], n13.inputs[4])
_L.new(n17.outputs[0], n16.inputs[0])
_L.new(n17.outputs[0], n16.inputs[1])
_L.new(n16.outputs[0], n8.inputs[3])
_L.new(n17.outputs[0], n18.inputs[2])
_L.new(n18.outputs[0], n1.inputs[3])
_L.new(n15.outputs[3], n17.inputs[0])
n5.is_active_output = True

# ---- material node trees
mat_sy_alum_matte.use_nodes = True; mat_sy_alum_matte.node_tree.nodes.clear()
_N = mat_sy_alum_matte.node_tree.nodes; _L = mat_sy_alum_matte.node_tree.links
n0 = _N.new('ShaderNodeOutputMaterial'); n0.name = 'Material Output'; n0.location = (395, 300)
n1 = _N.new('ShaderNodeBsdfPrincipled'); n1.name = 'Principled BSDF'; n1.location = (105, 300)
n1.distribution = 'GGX'
n1.subsurface_method = 'BURLEY'
n1.inputs[1].default_value = 1.0
n1.inputs[3].default_value = 1.45
n1.inputs[27].default_value = (0.0, 0.0, 0.0, 1.0)
n1.inputs[28].default_value = 1.0
n2 = _N.new('ShaderNodeGroup'); n2.name = 'Group'; n2.location = (-335, 131)
n2.node_tree = ng_sy_metal_020
n2.inputs[0].default_value = (0.56, 0.57, 0.58, 1.0)
n2.inputs[1].default_value = 1.0
n2.inputs[2].default_value = 1.0
n2.inputs[3].default_value = 20.0
n2.inputs[4].default_value = (0.0, 0.0, 0.0)
n3 = _N.new('ShaderNodeBevel'); n3.name = 'Bevel'; n3.location = (-115, -64)
n3.samples = 16
n3.inputs[0].default_value = 0.002
_L.new(n2.outputs[0], n1.inputs[0])
_L.new(n1.outputs[0], n0.inputs[0])
_L.new(n2.outputs[1], n3.inputs[1])
_L.new(n2.outputs[2], n1.inputs[2])
_L.new(n3.outputs[0], n1.inputs[5])
n0.is_active_output = True
mat_sy_dark_matte.use_nodes = True; mat_sy_dark_matte.node_tree.nodes.clear()
_N = mat_sy_dark_matte.node_tree.nodes; _L = mat_sy_dark_matte.node_tree.links
n0 = _N.new('ShaderNodeOutputMaterial'); n0.name = 'Material Output'; n0.location = (1390, 466)
n1 = _N.new('ShaderNodeBsdfPrincipled'); n1.name = 'Principled BSDF'; n1.location = (976, 441)
n1.distribution = 'GGX'
n1.subsurface_method = 'BURLEY'
n1.inputs[3].default_value = 1.45
n1.inputs[9].default_value = (1.0, 0.1, 1.0)
n1.inputs[27].default_value = (0.0, 0.0, 0.0, 1.0)
n1.inputs[28].default_value = 1.0
n2 = _N.new('ShaderNodeBevel'); n2.name = 'Bevel'; n2.location = (756, 82)
n2.samples = 16
n2.inputs[0].default_value = 0.005
n3 = _N.new('ShaderNodeGroup'); n3.name = 'Group.001'; n3.location = (494, 235)
n3.width = 183
n3.node_tree = ng_sy_plastic_001
n3.inputs[0].default_value = (0.00762, 0.00762, 0.00762, 1.0)
n3.inputs[1].default_value = 10.0
n3.inputs[2].default_value = 1.0
n3.inputs[3].default_value = 1.0
n3.inputs[4].default_value = (0.0, 0.0, 0.0)
_L.new(n1.outputs[0], n0.inputs[0])
_L.new(n3.outputs[0], n1.inputs[0])
_L.new(n3.outputs[1], n1.inputs[2])
_L.new(n3.outputs[2], n2.inputs[1])
_L.new(n2.outputs[0], n1.inputs[5])
n0.is_active_output = True
mat_sy_lite_matte.use_nodes = True; mat_sy_lite_matte.node_tree.nodes.clear()
_N = mat_sy_lite_matte.node_tree.nodes; _L = mat_sy_lite_matte.node_tree.links
n0 = _N.new('ShaderNodeOutputMaterial'); n0.name = 'Material Output'; n0.location = (1384, 466)
n1 = _N.new('ShaderNodeBsdfPrincipled'); n1.name = 'Principled BSDF'; n1.location = (971, 441)
n1.distribution = 'GGX'
n1.subsurface_method = 'BURLEY'
n1.inputs[3].default_value = 1.45
n1.inputs[9].default_value = (1.0, 0.1, 1.0)
n1.inputs[27].default_value = (0.0, 0.0, 0.0, 1.0)
n1.inputs[28].default_value = 1.0
n2 = _N.new('ShaderNodeBevel'); n2.name = 'Bevel'; n2.location = (751, 37)
n2.samples = 16
n2.inputs[0].default_value = 0.002
n3 = _N.new('ShaderNodeGroup'); n3.name = 'Group.001'; n3.location = (487, 183)
n3.width = 183
n3.node_tree = ng_sy_plastic_002
n3.inputs[0].default_value = (0.2818, 0.2818, 0.2818, 1.0)
n3.inputs[1].default_value = 10.0
n3.inputs[2].default_value = 1.0
n3.inputs[3].default_value = 1.0
n3.inputs[4].default_value = (0.0, 0.0, 0.0)
_L.new(n1.outputs[0], n0.inputs[0])
_L.new(n3.outputs[0], n1.inputs[0])
_L.new(n3.outputs[1], n1.inputs[2])
_L.new(n3.outputs[2], n2.inputs[1])
_L.new(n2.outputs[0], n1.inputs[5])
n0.is_active_output = True
mat_sy_chrome_shiny.use_nodes = True; mat_sy_chrome_shiny.node_tree.nodes.clear()
_N = mat_sy_chrome_shiny.node_tree.nodes; _L = mat_sy_chrome_shiny.node_tree.links
n0 = _N.new('ShaderNodeOutputMaterial'); n0.name = 'Material Output'; n0.location = (395, 300)
n1 = _N.new('ShaderNodeBsdfPrincipled'); n1.name = 'Principled BSDF'; n1.location = (105, 300)
n1.distribution = 'GGX'
n1.subsurface_method = 'BURLEY'
n1.inputs[1].default_value = 1.0
n1.inputs[3].default_value = 1.45
n1.inputs[27].default_value = (0.0, 0.0, 0.0, 1.0)
n1.inputs[28].default_value = 1.0
n2 = _N.new('ShaderNodeGroup'); n2.name = 'Group'; n2.location = (-335, 131)
n2.node_tree = ng_sy_metal_029
n2.inputs[0].default_value = (0.56, 0.57, 0.58, 1.0)
n2.inputs[1].default_value = 0.05
n2.inputs[2].default_value = 0.05
n2.inputs[3].default_value = 20.0
n2.inputs[4].default_value = (0.0, 0.0, 0.0)
n3 = _N.new('ShaderNodeBevel'); n3.name = 'Bevel'; n3.location = (-115, -63)
n3.samples = 16
n3.inputs[0].default_value = 0.002
_L.new(n2.outputs[0], n1.inputs[0])
_L.new(n1.outputs[0], n0.inputs[0])
_L.new(n2.outputs[1], n3.inputs[1])
_L.new(n2.outputs[2], n1.inputs[2])
_L.new(n3.outputs[0], n1.inputs[5])
n0.is_active_output = True
mat_sy_copper_shiny.use_nodes = True; mat_sy_copper_shiny.node_tree.nodes.clear()
_N = mat_sy_copper_shiny.node_tree.nodes; _L = mat_sy_copper_shiny.node_tree.links
n0 = _N.new('ShaderNodeOutputMaterial'); n0.name = 'Material Output'; n0.location = (395, 300)
n1 = _N.new('ShaderNodeBsdfPrincipled'); n1.name = 'Principled BSDF'; n1.location = (105, 300)
n1.distribution = 'GGX'
n1.subsurface_method = 'BURLEY'
n1.inputs[1].default_value = 1.0
n1.inputs[3].default_value = 1.45
n1.inputs[27].default_value = (0.0, 0.0, 0.0, 1.0)
n1.inputs[28].default_value = 1.0
n2 = _N.new('ShaderNodeGroup'); n2.name = 'Group'; n2.location = (-335, 131)
n2.node_tree = ng_sy_metal_031
n2.inputs[0].default_value = (0.955, 0.637, 0.538, 1.0)
n2.inputs[1].default_value = 0.1
n2.inputs[2].default_value = 0.1
n2.inputs[3].default_value = 20.0
n2.inputs[4].default_value = (0.0, 0.0, 0.0)
n3 = _N.new('ShaderNodeBevel'); n3.name = 'Bevel'; n3.location = (-115, -55)
n3.samples = 16
n3.inputs[0].default_value = 0.002
_L.new(n2.outputs[0], n1.inputs[0])
_L.new(n1.outputs[0], n0.inputs[0])
_L.new(n2.outputs[1], n3.inputs[1])
_L.new(n2.outputs[2], n1.inputs[2])
_L.new(n3.outputs[0], n1.inputs[5])
n0.is_active_output = True
mat_ma_darkabs.use_nodes = True; mat_ma_darkabs.node_tree.nodes.clear()
_N = mat_ma_darkabs.node_tree.nodes; _L = mat_ma_darkabs.node_tree.links
n0 = _N.new('ShaderNodeOutputMaterial'); n0.name = 'Material Output'; n0.location = (519, 300)
n1 = _N.new('ShaderNodeMath'); n1.name = 'Math'; n1.location = (299, 174)
n1.operation = 'MULTIPLY'
n1.inputs[1].default_value = 0.05
n2 = _N.new('ShaderNodeBsdfPrincipled'); n2.name = 'Principled BSDF'; n2.location = (-455, 320)
n2.distribution = 'GGX'
n2.subsurface_method = 'RANDOM_WALK_SKIN'
n2.inputs[0].default_value = (0.03505, 0.03505, 0.03505, 1.0)
n2.inputs[2].default_value = 0.7636
n2.inputs[3].default_value = 1.45
n2.inputs[11].default_value = 0.0
n2.inputs[13].default_value = 0.07273
n2.inputs[27].default_value = (0.0, 0.0, 0.0, 1.0)
n2.inputs[28].default_value = 1.0
n3 = _N.new('ShaderNodeNewGeometry'); n3.name = 'Geometry'; n3.location = (-153, 135)
n4 = _N.new('ShaderNodeTexNoise'); n4.name = 'Noise Texture'; n4.location = (72, 153)
n4.inputs[3].default_value = 5.0
n4.inputs[4].default_value = 0.75
_L.new(n2.outputs[0], n0.inputs[0])
_L.new(n4.outputs[0], n1.inputs[0])
_L.new(n1.outputs[0], n0.inputs[2])
_L.new(n3.outputs[0], n4.inputs[0])
n0.is_active_output = True
mat_sy_copper_shiny_001.use_nodes = True; mat_sy_copper_shiny_001.node_tree.nodes.clear()
_N = mat_sy_copper_shiny_001.node_tree.nodes; _L = mat_sy_copper_shiny_001.node_tree.links
n0 = _N.new('ShaderNodeOutputMaterial'); n0.name = 'Material Output'; n0.location = (395, 300)
n1 = _N.new('ShaderNodeBsdfPrincipled'); n1.name = 'Principled BSDF'; n1.location = (105, 300)
n1.distribution = 'GGX'
n1.subsurface_method = 'BURLEY'
n1.inputs[1].default_value = 1.0
n1.inputs[3].default_value = 1.45
n1.inputs[13].default_value = 0.25
n1.inputs[27].default_value = (0.0, 0.0, 0.0, 1.0)
n1.inputs[28].default_value = 1.0
n2 = _N.new('ShaderNodeBevel'); n2.name = 'Bevel'; n2.location = (-115, -55)
n2.samples = 16
n2.inputs[0].default_value = 0.002
n3 = _N.new('ShaderNodeGroup'); n3.name = 'Group'; n3.location = (-335, 131)
n3.node_tree = ng_sy_metal_004
n3.inputs[0].default_value = (0.6386, 0.4279, 0.3622, 1.0)
n3.inputs[1].default_value = 0.3
n3.inputs[2].default_value = 0.3
n3.inputs[3].default_value = 20.0
n3.inputs[4].default_value = (0.0, 0.0, 0.0)
_L.new(n3.outputs[0], n1.inputs[0])
_L.new(n1.outputs[0], n0.inputs[0])
_L.new(n3.outputs[1], n2.inputs[1])
_L.new(n3.outputs[2], n1.inputs[2])
_L.new(n2.outputs[0], n1.inputs[5])
n0.is_active_output = True
mat_ma_darkabs_003.use_nodes = True; mat_ma_darkabs_003.node_tree.nodes.clear()
_N = mat_ma_darkabs_003.node_tree.nodes; _L = mat_ma_darkabs_003.node_tree.links
n0 = _N.new('ShaderNodeOutputMaterial'); n0.name = 'Material Output'; n0.location = (519, 300)
n1 = _N.new('ShaderNodeMath'); n1.name = 'Math'; n1.location = (299, 174)
n1.operation = 'MULTIPLY'
n1.inputs[1].default_value = 0.05
n2 = _N.new('ShaderNodeBsdfPrincipled'); n2.name = 'Principled BSDF'; n2.location = (-455, 320)
n2.distribution = 'GGX'
n2.subsurface_method = 'RANDOM_WALK_SKIN'
n2.inputs[0].default_value = (0.03505, 0.03505, 0.03505, 1.0)
n2.inputs[2].default_value = 0.7636
n2.inputs[3].default_value = 1.45
n2.inputs[11].default_value = 0.0
n2.inputs[13].default_value = 0.07273
n2.inputs[27].default_value = (0.0, 0.0, 0.0, 1.0)
n2.inputs[28].default_value = 1.0
n3 = _N.new('ShaderNodeNewGeometry'); n3.name = 'Geometry'; n3.location = (-153, 135)
n4 = _N.new('ShaderNodeTexNoise'); n4.name = 'Noise Texture'; n4.location = (72, 153)
n4.inputs[3].default_value = 5.0
n4.inputs[4].default_value = 0.75
_L.new(n2.outputs[0], n0.inputs[0])
_L.new(n4.outputs[0], n1.inputs[0])
_L.new(n1.outputs[0], n0.inputs[2])
_L.new(n3.outputs[0], n4.inputs[0])
n0.is_active_output = True
mat_sy_chrome_shiny_001.use_nodes = True; mat_sy_chrome_shiny_001.node_tree.nodes.clear()
_N = mat_sy_chrome_shiny_001.node_tree.nodes; _L = mat_sy_chrome_shiny_001.node_tree.links
n0 = _N.new('ShaderNodeOutputMaterial'); n0.name = 'Material Output'; n0.location = (395, 300)
n1 = _N.new('ShaderNodeBsdfPrincipled'); n1.name = 'Principled BSDF'; n1.location = (105, 300)
n1.distribution = 'GGX'
n1.subsurface_method = 'BURLEY'
n1.inputs[1].default_value = 1.0
n1.inputs[3].default_value = 1.45
n1.inputs[27].default_value = (0.0, 0.0, 0.0, 1.0)
n1.inputs[28].default_value = 1.0
n2 = _N.new('ShaderNodeGroup'); n2.name = 'Group'; n2.location = (-335, 131)
n2.node_tree = ng_sy_metal_005
n2.inputs[0].default_value = (0.56, 0.57, 0.58, 1.0)
n2.inputs[1].default_value = 0.05
n2.inputs[2].default_value = 0.05
n2.inputs[3].default_value = 20.0
n2.inputs[4].default_value = (0.0, 0.0, 0.0)
n3 = _N.new('ShaderNodeBevel'); n3.name = 'Bevel'; n3.location = (-115, -63)
n3.samples = 16
n3.inputs[0].default_value = 0.002
_L.new(n2.outputs[0], n1.inputs[0])
_L.new(n1.outputs[0], n0.inputs[0])
_L.new(n2.outputs[1], n3.inputs[1])
_L.new(n2.outputs[2], n1.inputs[2])
_L.new(n3.outputs[0], n1.inputs[5])
n0.is_active_output = True
mat_sy_alum_matte_001.use_nodes = True; mat_sy_alum_matte_001.node_tree.nodes.clear()
_N = mat_sy_alum_matte_001.node_tree.nodes; _L = mat_sy_alum_matte_001.node_tree.links
n0 = _N.new('ShaderNodeOutputMaterial'); n0.name = 'Material Output'; n0.location = (395, 300)
n1 = _N.new('ShaderNodeBsdfPrincipled'); n1.name = 'Principled BSDF'; n1.location = (105, 300)
n1.distribution = 'GGX'
n1.subsurface_method = 'BURLEY'
n1.inputs[1].default_value = 1.0
n1.inputs[3].default_value = 1.45
n1.inputs[27].default_value = (0.0, 0.0, 0.0, 1.0)
n1.inputs[28].default_value = 1.0
n2 = _N.new('ShaderNodeGroup'); n2.name = 'Group'; n2.location = (-335, 131)
n2.node_tree = ng_sy_metal
n2.inputs[0].default_value = (0.56, 0.57, 0.58, 1.0)
n2.inputs[1].default_value = 1.0
n2.inputs[2].default_value = 1.0
n2.inputs[3].default_value = 20.0
n2.inputs[4].default_value = (0.0, 0.0, 0.0)
n3 = _N.new('ShaderNodeBevel'); n3.name = 'Bevel'; n3.location = (-115, -64)
n3.samples = 16
n3.inputs[0].default_value = 0.002
_L.new(n2.outputs[0], n1.inputs[0])
_L.new(n1.outputs[0], n0.inputs[0])
_L.new(n2.outputs[1], n3.inputs[1])
_L.new(n2.outputs[2], n1.inputs[2])
_L.new(n3.outputs[0], n1.inputs[5])
n0.is_active_output = True

# ---- meshes
me_cube_003 = bpy.data.meshes.new('Cube.003')
me_cube_003.from_pydata([(-1.015e-08, -0.05528, 0.06937), (-5.454e-09, -0.02627, 0.0185), (1.621e-08, 0.05528, 0.06937), (7.071e-09, 0.02627, 0.0185), (-5.454e-09, -0.02627, -0.3045), (7.071e-09, 0.02627, -0.3045), (-1.015e-08, -0.05528, 0.276), (1.621e-08, 0.05528, 0.276), (-0.3355, -0.05528, 0.276), (-0.3355, 0.05528, 0.276)], [], [(0, 1, 3, 2), (3, 1, 4, 5), (0, 2, 7, 6), (6, 7, 9, 8)])
_uv = me_cube_003.uv_layers.new(name='UVMap')
_uv.uv.foreach_set('vector', [0.0, 0.0, 1.0, 0.0, 1.0, 1.0, 0.0, 1.0, 1.0, 1.0, 1.0, 0.0, 1.0, 0.0, 1.0, 1.0, 0.0, 0.0, 0.0, 1.0, 0.0, 1.0, 0.0, 0.0, 0.0, 0.0, 0.0, 1.0, 0.0, 1.0, 0.0, 0.0])
me_cube_003.materials.append(mat_sy_alum_matte)
me_cube_003.materials.append(mat_sy_dark_matte)
me_cube_003.materials.append(mat_sy_lite_matte)
me_cube_003.materials.append(mat_sy_chrome_shiny)
me_cube_003.materials.append(mat_sy_copper_shiny)
me_cube_003.use_remesh_fix_poles = True
me_cube_003.use_remesh_preserve_attributes = False
me_cube_003.update()
me_cube_003.normals_split_custom_set([tuple(v) for v in zip(*[iter([1.0, -2.384e-07, -4.371e-08, 1.0, -2.384e-07, -4.371e-08, 1.0, -2.384e-07, -4.371e-08, 1.0, -2.384e-07, -4.371e-08, 1.0, -2.384e-07, 0.0, 1.0, -2.384e-07, 0.0, 1.0, -2.384e-07, 0.0, 1.0, -2.384e-07, 0.0, 1.0, -2.384e-07, 0.0, 1.0, -2.384e-07, 0.0, 1.0, -2.384e-07, 0.0, 1.0, -2.384e-07, 0.0, 0.0, 0.0, 1.0, 0.0, 0.0, 1.0, 0.0, 0.0, 1.0, 0.0, 0.0, 1.0])] * 3)])

# ---- objects
ob_dip_v2_d2tp_dip_01_v01_pdiv_v06_001 = bpy.data.objects.new('Dip_V2_D2Tp_Dip_01_V01_Pdiv_V06.001', me_cube_003)

# ---- transforms, parenting, visibility, modifiers, constraints
ob_dip_v2_d2tp_dip_01_v01_pdiv_v06_001.location = (0.0, 0.0, 0.0)
ob_dip_v2_d2tp_dip_01_v01_pdiv_v06_001.rotation_euler = (0.0, -0.0, 2.384e-07)
ob_dip_v2_d2tp_dip_01_v01_pdiv_v06_001.display_type = 'SOLID'
ob_dip_v2_d2tp_dip_01_v01_pdiv_v06_001.show_all_edges = True
_vg = ob_dip_v2_d2tp_dip_01_v01_pdiv_v06_001.vertex_groups.new(name='Pin Tip')
_vg.add([4, 5], 1.0, 'REPLACE')
_m = ob_dip_v2_d2tp_dip_01_v01_pdiv_v06_001.modifiers.new('Pins Bend', 'BEVEL')
_m.width = 0.05
_m.width_pct = 0.05
_m.segments = 4
_m.mark_seam = True
_m.mark_sharp = True
_m.harden_normals = True
_m = ob_dip_v2_d2tp_dip_01_v01_pdiv_v06_001.modifiers.new('Pins Tip', 'BEVEL')
_m.width = 0.015
_m.width_pct = 0.015
_m.affect = 'VERTICES'
_m.limit_method = 'VGROUP'
_m.vertex_group = 'Pin Tip'
_m = ob_dip_v2_d2tp_dip_01_v01_pdiv_v06_001.modifiers.new('Solidify', 'SOLIDIFY')
_m.thickness = 0.02
_m.offset = 0.0
_m = ob_dip_v2_d2tp_dip_01_v01_pdiv_v06_001.modifiers.new('Pins Final Bevel', 'BEVEL')
_m.width = 0.005
_m.width_pct = 0.005
_m.segments = 4
_m = ob_dip_v2_d2tp_dip_01_v01_pdiv_v06_001.modifiers.new('PDIP', 'NODES')
_m.node_group = ng_pdip_001
_gi = [s.identifier for s in ng_pdip_001.interface.items_tree if s.item_type == 'SOCKET' and s.in_out == 'INPUT']
_m[_gi[1]] = 8  # Pin Count
_m[_gi[2]] = 2.54  # Pin Spacing (mm)
_m[_gi[5]] = 7.2  # Width (mm)
_m[_gi[7]] = True  # Mark Pin 1
_m[_gi[9]] = 0.05  # Cutout Z Offset
_m[_gi[12]] = 0.4  # Clip Z Offset
_m[_gi[15]] = mat_sy_chrome_shiny_001  # Solder Material
_m[_gi[16]] = 0.1  # Solder Radius
_m[_gi[17]] = 0.0005  # Z of Top Solder
_m[_gi[18]] = -0.2  # Z of Bottom Solder
_m[_gi[19]] = mat_sy_copper_shiny_001  # PCB Pad Material
_m[_gi[23]] = mat_sy_alum_matte_001  # Pin Material
_m[_gi[24]] = mat_sy_dark_matte  # Body Material
_m[_gi[25]] = mat_sy_lite_matte  # MarkingMaterial
_m[_gi[26]] = '_'  # (A)String
_m[_gi[27]] = 1.24  # (A)Size
_m[_gi[28]] = 0.05  # (A)Translate X
_m[_gi[29]] = -0.31  # (A)Translate Y
_m[_gi[30]] = 1.571  # (A) Rotation Z
_m[_gi[31]] = ''  # (B)String
_m[_gi[32]] = 0.25  # (B)Size
_m[_gi[33]] = 0.25  # (B)Translate X
_m[_gi[34]] = 0.04  # (B)Translate Y
_m[_gi[36]] = ''  # (C)String
_m[_gi[37]] = 0.15  # (C)Size
_m[_gi[38]] = 0.25  # (C)Translate X
_m[_gi[39]] = -0.17  # (C)Translate Y
_m[_gi[41]] = True  # Add PCB Markings
_m[_gi[42]] = 'IC 3'  # Marking TXT
_m[_gi[43]] = 0.1  # Marking Thickness
_m[_gi[44]] = 0.001  # Marking Z offset
_m[_gi[45]] = -0.1  # padding
_m[_gi[46]] = mat_sy_lite_matte  # Marking Material
_m = ob_dip_v2_d2tp_dip_01_v01_pdiv_v06_001.modifiers.new('Bevel', 'BEVEL')
_m.width = 0.005
_m.width_pct = 0.005
_m.segments = 4
_m = ob_dip_v2_d2tp_dip_01_v01_pdiv_v06_001.modifiers.new('WeightedNormal', 'WEIGHTED_NORMAL')
_m.keep_sharp = True
_m.use_face_influence = True

# ---- collection membership
scene.collection.objects.link(ob_dip_v2_d2tp_dip_01_v01_pdiv_v06_001)

# ---- scene / render settings (as saved in the file)
scene.frame_start = 1; scene.frame_end = 250; scene.frame_set(1)
scene.render.engine = 'BLENDER_EEVEE_NEXT'
scene.render.image_settings.exr_codec = 'NONE'
scene.render.simplify_subdivision_render = 0
scene.render.simplify_child_particles_render = 0.0
scene.cycles.sampling_pattern = 'TABULATED_SOBOL'
scene.cycles.use_light_tree = False
scene.view_settings.view_transform = 'Filmic'
bpy.context.view_layer.update()

# ---- added for rendering (the .blend has no active camera and no usable light): camera, sun + grey world if the file has none
cam_auto = bpy.data.cameras.new('AutoCamera')
cam_auto.lens = 50.0
cam_auto.sensor_width = 36.0
cam_auto.clip_end = 1000.0
ob_auto_camera = bpy.data.objects.new('AutoCamera', cam_auto)
scene.collection.objects.link(ob_auto_camera)
ob_auto_camera.location = (2.95183, -2.4754, 1.86577)
ob_auto_camera.rotation_euler = (1.09748, -7.21219e-08, 0.694738)
scene.camera = ob_auto_camera
light_auto_sun = bpy.data.lights.new('AutoSun', 'SUN')
light_auto_sun.energy = 3.0
light_auto_sun.angle = 0.0523599
ob_auto_sun = bpy.data.objects.new('AutoSun', light_auto_sun)
scene.collection.objects.link(ob_auto_sun)
ob_auto_sun.rotation_euler = (0.872665, 0.174533, 0.523599)
if scene.world is None:
    world_auto = bpy.data.worlds.new('AutoWorld')
    world_auto.color = (0.3, 0.3, 0.3)
    scene.world = world_auto
bpy.context.view_layer.update()
